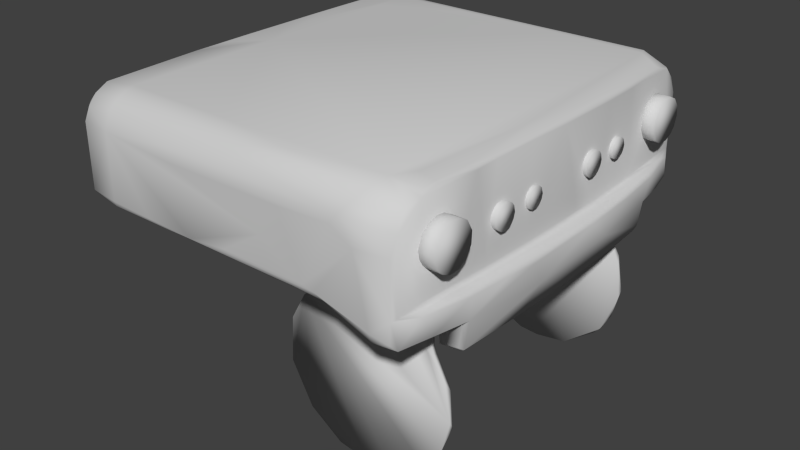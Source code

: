 # Source: head_tilt.blend  (saved by Blender 2.71.0; exported with 4.5.12 LTS)
import bpy
from mathutils import Matrix  # noqa: F401  (used for matrix-valued properties, if any)

bpy.ops.wm.read_factory_settings(use_empty=True)
scene = bpy.context.scene
scene.name = 'Scene'

# ---- collections
col_collection_1 = bpy.data.collections.new('Collection 1'); scene.collection.children.link(col_collection_1)

# ---- materials (node trees are filled in below, after node groups)
mat_head_tilt_material = bpy.data.materials.new('head_tilt_material')
mat_head_tilt_material.alpha_threshold = 0.0
mat_head_tilt_material.use_transparent_shadow = False
mat_head_tilt_material.diffuse_color = (0.64, 0.64, 0.64, 1.0)
mat_head_tilt_material.specular_color = (0.5, 0.5, 0.5)
mat_head_tilt_material.roughness = 0.5
mat_head_tilt_material.line_color = (0.0, 0.0, 0.0, 1.0)

# ---- material node trees

# ---- world
world_world = bpy.data.worlds.new('World'); scene.world = world_world
world_world.color = (0.05088, 0.05088, 0.05088)
world_world.use_sun_shadow = False
world_world.sun_shadow_jitter_overblur = 0.0
world_world.cycles.sampling_method = 'MANUAL'
world_world.cycles.sample_map_resolution = 256

# ---- meshes
me_head_tilt_mshape = bpy.data.meshes.new('head_tilt_MShape')
me_head_tilt_mshape.from_pydata([(-1.84, -0.1335, 1.476), (-1.839, -0.1587, 0.8774), (-1.839, 0.2816, 0.8689), (-1.838, 0.06026, 1.495), (-1.837, 0.02918, 0.86), (-1.837, 0.3823, 1.478), (-1.831, -0.4796, 1.495), (-1.831, -0.3098, 0.8495), (-1.83, -0.6592, 0.8764), (-1.827, -0.01633, 1.511), (-1.827, 0.6287, 1.496), (-1.826, -0.7662, 1.479), (-1.826, 0.1903, 0.8437), (-1.825, -0.2803, 1.511), (-1.822, 0.7948, 0.8552), (-1.821, 0.8774, 1.485), (-1.819, -0.8439, 0.8584), (-1.818, 0.3079, 1.518), (-1.814, 0.7161, 1.512), (-1.814, -0.8591, 1.507), (-1.813, 0.4712, 0.8351), (-1.812, -0.02934, 0.8324), (-1.812, -0.07461, 1.523), (-1.806, -1.148, 0.8745), (-1.804, -0.5355, 1.526), (-1.804, -0.7023, 0.8316), (-1.803, 0.5819, 1.523), (-1.797, -1.277, 1.497), (-1.795, 1.292, 1.501), (-1.793, 0.163, 0.8275), (-1.792, -0.3018, 1.528), (-1.792, 0.8811, 1.524), (-1.791, 1.385, 0.8615), (-1.791, 0.2838, 1.528), (-1.791, -0.355, 0.8274), (-1.789, -1.382, 1.433), (-1.788, 0.7818, 0.8276), (-1.787, -1.416, 0.8609), (-1.786, 1.427, 1.351), (-1.785, -1.431, 1.328), (-1.781, 0.709, 1.528), (-1.777, 1.443, 0.8818), (-1.774, 1.264, 1.525), (-1.766, -1.266, 1.528), (-1.764, -1.394, 0.8268), (-1.763, 1.406, 0.8272), (-1.761, 1.428, 1.412), (-1.761, -1.457, 0.8805), (-1.76, -1.457, 1.331), (-1.758, 1.457, 0.8832), (-1.758, -1.362, 1.484), (-1.756, 1.344, 1.496), (-1.756, -1.425, 0.8378), (-1.756, 1.218, 1.531), (-1.751, -1.426, 1.416), (-1.751, 1.459, 1.316), (-1.679, 0.3925, 1.537), (-1.546, 1.314, 1.534), (-1.543, 1.472, 1.351), (-1.542, -1.427, 1.448), (-1.538, -1.466, 0.8405), (-1.537, -1.479, 1.329), (-1.537, 1.478, 0.8747), (-1.536, 1.462, 0.8339), (-1.536, -1.479, 0.8753), (-1.536, 1.233, 1.55), (-1.536, -1.409, 0.8051), (-1.535, 1.439, 1.427), (-1.535, -1.31, 1.534), (-1.535, -0.6541, 0.805), (-1.535, -0.1055, 1.55), (-1.535, 0.8601, 0.805), (-1.535, 0.952, 1.55), (-1.535, 1.478, 1.29), (-1.535, 1.402, 1.475), (-1.535, -1.245, 1.55), (-1.534, -1.436, 0.8131), (-1.533, -1.369, 1.504), (-1.519, 1.43, 0.8074), (-1.439, -1.408, 0.8052), (-1.268, 1.478, 0.8847), (-1.226, -1.45, 0.8227), (-1.214, 1.398, 0.805), (-1.213, -1.478, 0.8641), (-1.208, -1.415, 0.8065), (-1.132, 1.455, 1.399), (-1.098, 1.474, 0.8583), (-1.094, 1.245, 1.549), (-1.089, -1.434, 0.8127), (-1.061, -1.341, 1.521), (-1.061, 1.477, 1.317), (-1.033, 1.321, 1.53), (-1.031, -1.467, 1.369), (-0.9909, -1.479, 1.29), (-0.9837, -1.399, 0.805), (-0.9672, 1.414, 0.8065), (-0.9277, 1.218, 1.55), (-0.8998, 1.476, 0.8691), (-0.895, 1.478, 0.8847), (-0.8699, -1.415, 0.8065), (-0.866, 1.441, 1.427), (-0.8591, -1.477, 0.8527), (-0.78, 1.398, 0.805), (-0.7771, 1.271, 1.545), (-0.7646, -1.257, 1.55), (-0.7646, 1.455, 0.8259), (-0.7463, 1.473, 1.343), (-0.653, 1.478, 1.29), (-0.6355, 1.466, 1.369), (-0.624, 1.297, 1.538), (-0.6157, -0.952, -0.1386), (-0.6157, 0.952, -0.1386), (-0.6122, 1.476, 0.8691), (-0.6012, -0.922, -0.1794), (-0.6012, 0.922, -0.1794), (-0.5992, -0.922, 0.1938), (-0.5992, 0.922, 0.1938), (-0.5971, -0.952, 0.1849), (-0.5971, 0.952, 0.1849), (-0.5912, -1.399, 0.805), (-0.5709, -1.479, 0.8847), (-0.5343, 1.398, 0.805), (-0.5223, 1.425, 0.8089), (-0.5148, -1.438, 0.8146), (-0.5113, 1.376, 1.498), (-0.5016, -1.478, 1.317), (-0.4893, -0.952, 0.3843), (-0.4893, 0.952, 0.3843), (-0.4864, -1.477, 0.8691), (-0.4847, -1.424, 1.453), (-0.4657, -1.364, 1.506), (-0.4608, -0.952, -0.4235), (-0.4608, 0.952, -0.4235), (-0.4174, -0.922, -0.4723), (-0.4174, 0.922, -0.4723), (-0.4058, 1.245, 1.549), (-0.3986, -0.952, 0.4749), (-0.3986, -0.922, 0.4749), (-0.3986, 0.922, 0.4749), (-0.3986, 0.952, 0.4749), (-0.389, -1.422, 0.8079), (-0.3785, 1.475, 0.8597), (-0.37, -0.952, 0.5362), (-0.37, -0.952, 0.5966), (-0.37, -0.952, 0.755), (-0.37, -0.952, 0.8812), (-0.37, -0.922, 0.5362), (-0.37, -0.922, 0.755), (-0.37, -0.922, 0.8812), (-0.37, 0.922, 0.5362), (-0.37, 0.922, 0.755), (-0.37, 0.922, 0.8812), (-0.37, 0.952, 0.5362), (-0.37, 0.952, 0.5966), (-0.37, 0.952, 0.755), (-0.37, 0.952, 0.8812), (-0.3343, 1.478, 0.8847), (-0.3268, 1.477, 1.317), (-0.3216, 1.297, 1.538), (-0.3129, 1.321, 1.529), (-0.3025, -0.922, 0.5134), (-0.3025, 0.922, 0.5134), (-0.2696, -0.952, 0.4703), (-0.2696, 0.952, 0.4703), (-0.2673, -1.479, 1.077), (-0.2647, -1.399, 0.805), (-0.2497, 1.414, 0.8065), (-0.2362, -1.444, 0.8181), (-0.2226, -0.952, -0.5866), (-0.2226, 0.952, -0.5866), (-0.2195, 1.218, 1.55), (-0.2119, -1.479, 0.8847), (-0.2002, 1.473, 1.343), (-0.1877, -1.31, 1.534), (-0.1809, 1.271, 1.545), (-0.1405, -0.922, -0.6077), (-0.1405, 0.922, -0.6077), (-0.1324, -1.479, 1.29), (-0.07321, -1.468, 0.8433), (0.0, -0.922, -0.62), (0.0, 0.922, -0.62), (0.0, -0.952, -0.62), (0.0, 0.952, -0.62), (0.001213, 1.462, 0.832), (0.002223, -0.922, 0.1458), (0.002223, 0.922, 0.1458), (0.01166, -0.952, 0.8812), (0.01166, 0.952, 0.8812), (0.01478, 1.478, 1.29), (0.01579, 1.398, 0.805), (0.03028, 0.6299, 0.805), (0.03223, -1.479, 0.884), (0.04406, -1.428, 0.805), (0.06344, 1.415, 0.803), (0.07042, 1.297, 1.538), (0.1082, -1.477, 0.8664), (0.1138, 1.245, 1.549), (0.1659, 1.401, 0.7883), (0.1721, -1.463, 0.8295), (0.1735, 1.475, 0.8739), (0.1793, 1.344, 1.517), (0.1832, -1.415, 0.7863), (0.1971, -0.3866, 0.7811), (0.2034, -0.952, -0.5925), (0.2034, 0.952, -0.5925), (0.2301, -0.922, -0.5879), (0.2301, 0.922, -0.5879), (0.2379, -1.479, 1.308), (0.2489, 1.477, 1.322), (0.2589, 1.459, 0.81), (0.281, -1.468, 1.368), (0.2871, 1.466, 1.369), (0.3192, 1.398, 0.7406), (0.3411, -1.438, 1.435), (0.3428, -1.434, 0.7477), (0.3484, 1.428, 1.446), (0.354, -1.388, 0.7236), (0.3555, -0.1279, 0.7229), (0.3767, -1.465, 1.207), (0.3923, 1.376, 1.497), (0.403, -1.356, 1.512), (0.4215, 1.313, 1.532), (0.4387, -1.256, 1.55), (0.4418, -0.8559, 0.6723), (0.4418, -0.2988, 0.6723), (0.4418, 0.3521, 0.6723), (0.4418, 0.8696, 0.6723), (0.444, -0.952, -0.4401), (0.444, 0.952, -0.4401), (0.4472, 1.264, 1.546), (0.4479, -0.952, 0.3958), (0.4479, 0.952, 0.3958), (0.4619, 1.427, 0.6877), (0.4635, -0.9363, 0.6623), (0.4635, -0.5877, 0.6623), (0.4635, -0.02865, 0.6623), (0.4653, 1.204, 1.55), (0.466, 1.395, 0.6605), (0.4684, 0.5385, 0.6606), (0.4693, -1.386, 0.6597), (0.4696, -1.435, 0.6834), (0.4721, 1.091, 0.6594), (0.4734, -1.456, 0.7472), (0.482, -0.952, 0.4173), (0.482, -0.952, 0.755), (0.482, -0.952, 0.8812), (0.482, -0.922, 0.4173), (0.482, -0.922, 0.755), (0.482, -0.922, 0.8812), (0.482, 0.922, 0.4173), (0.482, 0.922, 0.755), (0.482, 0.922, 0.8812), (0.482, 0.952, 0.4173), (0.482, 0.952, 0.755), (0.482, 0.952, 0.8812), (0.495, 1.452, 0.7163), (0.4978, -0.952, 0.3696), (0.4978, -0.922, 0.3696), (0.4978, 0.922, 0.3696), (0.4978, 0.952, 0.3696), (0.5007, -0.9875, 0.6589), (0.5084, -0.922, -0.3649), (0.5084, 0.922, -0.3649), (0.511, -1.108, 1.544), (0.5278, -0.6813, 1.159), (0.5278, -0.6772, 1.125), (0.5278, -0.6726, 1.189), (0.5278, -0.6516, 1.085), (0.5278, -0.6451, 1.222), (0.5278, -0.6055, 1.235), (0.5278, -0.602, 1.067), (0.5278, -0.5754, 1.232), (0.5278, -0.5732, 1.071), (0.5278, -0.5457, 1.218), (0.5278, -0.5457, 1.085), (0.5278, -0.5233, 1.191), (0.5278, -0.5208, 1.115), (0.5278, -0.5136, 1.159), (0.5278, 0.217, 1.159), (0.5278, 0.221, 1.125), (0.5278, 0.2256, 1.189), (0.5278, 0.2466, 1.085), (0.5278, 0.2532, 1.222), (0.5278, 0.2928, 1.235), (0.5278, 0.2962, 1.067), (0.5278, 0.3228, 1.232), (0.5278, 0.3251, 1.071), (0.5278, 0.3525, 1.218), (0.5278, 0.3525, 1.085), (0.5278, 0.3749, 1.191), (0.5278, 0.3775, 1.115), (0.5278, 0.3846, 1.159), (0.5389, -0.961, 0.6587), (0.539, 0.9618, 0.6585), (0.539, -0.9519, 0.4662), (0.539, -0.9724, 0.6556), (0.539, 0.9251, 0.4551), (0.539, -0.6639, 0.455), (0.539, 0.958, 0.4951), (0.5438, -0.3691, 1.129), (0.5438, -0.3643, 1.185), (0.5438, -0.3565, 1.106), (0.5438, -0.3444, 1.208), (0.5438, -0.3334, 1.088), (0.5438, -0.322, 1.22), (0.5438, -0.3083, 1.08), (0.5438, -0.2927, 1.222), (0.5438, -0.2809, 1.083), (0.5438, -0.2677, 1.214), (0.5438, -0.2464, 1.197), (0.5438, -0.2338, 1.174), (0.5438, -0.2304, 1.14), (0.5438, 0.5292, 1.129), (0.5438, 0.5339, 1.185), (0.5438, 0.5417, 1.106), (0.5438, 0.5538, 1.208), (0.5438, 0.5648, 1.088), (0.5438, 0.5762, 1.22), (0.5438, 0.59, 1.08), (0.5438, 0.6055, 1.222), (0.5438, 0.6174, 1.083), (0.5438, 0.6305, 1.214), (0.5438, 0.6518, 1.197), (0.5438, 0.6644, 1.174), (0.5438, 0.6678, 1.14), (0.5438, -0.3725, 1.158), (0.5438, -0.2506, 1.1), (0.5438, 0.5257, 1.158), (0.5438, 0.6476, 1.1), (0.5662, -0.952, -0.2573), (0.5662, 0.952, -0.2573), (0.5677, -0.2088, 1.543), (0.581, -0.952, 0.2246), (0.581, 0.952, 0.2246), (0.5905, 1.432, 1.255), (0.5933, 1.442, 1.163), (0.5998, -1.44, 0.7182), (0.5998, -0.922, 0.1656), (0.5998, 0.922, 0.1656), (0.601, -1.325, 1.439), (0.6017, 1.382, 1.371), (0.6021, -1.438, 1.212), (0.604, -1.439, 0.8566), (0.6048, 1.437, 0.8498), (0.6055, -1.184, 1.507), (0.608, -1.1, 1.515), (0.609, 1.277, 1.469), (0.6094, 1.435, 0.7097), (0.6103, -1.252, 1.193), (0.6103, 1.252, 1.193), (0.6103, -1.168, 1.056), (0.6103, 1.168, 1.056), (0.6104, -1.116, 1.041), (0.6104, 1.116, 1.041), (0.6104, -1.115, 1.341), (0.6104, 1.115, 1.341), (0.6104, -1.216, 1.095), (0.6104, 1.216, 1.095), (0.6104, -1.06, 1.336), (0.6104, -1.058, 1.046), (0.6104, -0.9955, 1.301), (0.6104, -0.9944, 1.082), (0.6104, -0.956, 1.147), (0.6104, -0.9525, 1.226), (0.6104, 0.9525, 1.226), (0.6104, 0.956, 1.147), (0.6104, 0.9944, 1.082), (0.6104, 0.9955, 1.301), (0.6104, 1.058, 1.046), (0.6104, 1.06, 1.336), (0.6104, -1.168, 1.325), (0.6104, 1.168, 1.325), (0.6104, -1.227, 1.275), (0.6104, 1.227, 1.275), (0.6104, -1.243, 1.143), (0.6104, 1.243, 1.143), (0.6111, -1.378, 0.6619), (0.6125, 1.416, 1.259), (0.6137, 1.384, 0.6636), (0.614, -1.395, 1.34), (0.6145, 1.402, 0.8669), (0.6153, -1.404, 0.8636), (0.6196, -0.8629, 1.516), (0.6213, -0.922, -0.08053), (0.6213, 0.922, -0.08053), (0.623, -1.101, 1.506), (0.6236, 1.126, 1.507), (0.6236, -0.9488, 1.512), (0.6245, -0.952, -0.0305), (0.6245, 0.952, -0.0305), (0.6253, -1.407, 0.6801), (0.6253, 1.261, 1.466), (0.6261, -1.249, 0.8832), (0.627, -1.233, 1.479), (0.6297, 1.197, 0.8836), (0.631, 0.3013, 1.523), (0.6367, -1.12, 0.8796), (0.6374, -0.8423, 1.507), (0.6386, 1.371, 0.6845), (0.6393, -0.5998, 1.512), (0.6396, -0.9337, 1.499), (0.6423, -1.265, 0.8619), (0.6423, -0.9829, 0.8897), (0.6441, 1.112, 0.8676), (0.6459, 0.9098, 1.486), (0.6484, -0.2209, 1.513), (0.6485, -0.4507, 1.51), (0.6513, -0.8052, 1.485), (0.6515, 0.8129, 0.8746), (0.6516, 0.6331, 1.504), (0.6527, -0.8245, 0.8743), (0.6527, 0.7675, 1.48), (0.6554, -0.7064, 0.8857), (0.6556, 1.322, 0.8389), (0.656, -0.9163, 0.8639), (0.6573, -1.097, 0.8593), (0.6576, 0.107, 1.507), (0.6576, -0.6367, 1.493), (0.658, -0.04174, 1.507), (0.6613, 1.227, 0.8568), (0.6619, 0.5105, 1.481), (0.6636, 0.2856, 1.498), (0.6655, -0.3603, 0.8824), (0.6656, -0.3153, 1.495), (0.6658, 0.3694, 0.8749), (0.6661, -0.4565, 0.8702), (0.6682, 0.182, 0.8816), (0.6682, -0.9273, 0.4591), (0.6691, -0.06898, 0.8812), (0.6694, -0.5994, 0.8597), (0.6695, -0.9553, 0.4935), (0.6704, -0.001084, 1.488), (0.6707, -0.1699, 0.8687), (0.6714, -1.269, 0.8372), (0.6715, 0.00285, 0.8685), (0.6723, 0.6494, 0.8553), (0.6731, 0.9515, 0.4839), (0.676, -0.7332, 0.8535), (0.6776, -0.2504, 0.8572), (0.679, 0.07366, 0.8567), (0.6791, 0.4046, 0.8536), (0.6797, 0.9171, 0.4597), (0.682, -1.194, 0.6873), (0.6851, 1.165, 0.678), (0.6859, -0.3738, 1.144), (0.6859, -0.3609, 1.191), (0.6859, -0.3508, 1.099), (0.6859, -0.3269, 1.219), (0.6859, -0.3152, 1.081), (0.6859, -0.2966, 1.222), (0.6859, -0.2809, 1.083), (0.6859, -0.2695, 1.215), (0.6859, -0.2546, 1.098), (0.6859, -0.2431, 1.193), (0.6859, -0.2378, 1.119), (0.6859, -0.2295, 1.152), (0.6859, 0.5244, 1.144), (0.6859, 0.5373, 1.191), (0.6859, 0.5474, 1.099), (0.6859, 0.5714, 1.219), (0.6859, 0.5831, 1.081), (0.6859, 0.6016, 1.222), (0.6859, 0.6174, 1.083), (0.6859, 0.6287, 1.215), (0.6859, 0.6437, 1.098), (0.6859, 0.6551, 1.193), (0.6859, 0.6605, 1.119), (0.6859, 0.6688, 1.152), (0.6896, 0.2105, 0.8492), (0.6908, -0.07495, 0.8489), (0.6916, -0.9311, 0.4774), (0.6931, 0.9357, 0.4942), (0.6935, 0.9625, 0.6614), (0.6941, -0.9553, 0.6418), (0.6941, -0.3392, 0.8493), (0.6954, -0.6809, 1.141), (0.6954, -0.678, 1.176), (0.6954, -0.6692, 1.106), (0.6954, -0.6638, 1.203), (0.6954, -0.6324, 1.229), (0.6954, -0.6311, 1.073), (0.6954, -0.5894, 1.067), (0.6954, -0.5812, 1.235), (0.6954, -0.5478, 1.082), (0.6954, -0.5421, 1.215), (0.6954, -0.5233, 1.191), (0.6954, -0.5223, 1.114), (0.6954, -0.5126, 1.149), (0.6954, 0.2173, 1.141), (0.6954, 0.2202, 1.176), (0.6954, 0.2291, 1.106), (0.6954, 0.2344, 1.203), (0.6954, 0.2659, 1.229), (0.6954, 0.2671, 1.073), (0.6954, 0.3088, 1.067), (0.6954, 0.317, 1.235), (0.6954, 0.3504, 1.082), (0.6954, 0.3561, 1.215), (0.6954, 0.3749, 1.191), (0.6954, 0.3759, 1.114), (0.6954, 0.3857, 1.149), (0.6976, -0.9731, 0.6634), (0.6999, 0.6178, 0.4608), (0.7038, -0.4231, 0.4634), (0.7059, 0.9867, 0.8507), (0.7061, -0.9879, 0.8515), (0.7087, 0.08744, 0.4609), (0.7125, 0.4574, 0.848), (0.7149, 0.9406, 0.6738), (0.7177, -0.9299, 0.6702), (0.7211, 1.009, 0.8252), (0.7311, -0.9222, 0.8261), (0.7335, -1.191, 1.071), (0.7335, 1.191, 1.071), (0.7335, -1.131, 1.043), (0.7335, 1.131, 1.043), (0.7335, -1.195, 1.308), (0.7335, 1.195, 1.308), (0.7335, -1.13, 1.339), (0.7335, 1.13, 1.339), (0.7335, -1.241, 1.247), (0.7335, 1.241, 1.247), (0.7335, -1.227, 1.108), (0.7335, 1.227, 1.108), (0.7335, -1.06, 1.336), (0.7335, -1.058, 1.046), (0.7335, -0.9955, 1.301), (0.7335, -0.9944, 1.082), (0.7335, -0.956, 1.147), (0.7335, -0.9525, 1.226), (0.7335, 0.9525, 1.226), (0.7335, 0.956, 1.147), (0.7335, 0.9944, 1.082), (0.7335, 0.9955, 1.301), (0.7335, 1.058, 1.046), (0.7335, 1.06, 1.336), (0.7335, -1.25, 1.177), (0.7335, 1.25, 1.177), (0.7427, 0.6162, 0.8426), (0.7427, 0.1022, 0.844), (0.7455, 0.4333, 0.6434), (0.7462, -0.2665, 0.6284), (0.7483, 0.3174, 0.8435), (0.7553, 0.6324, 0.8199), (0.756, -0.6215, 0.8268), (0.7644, -0.09546, 0.8361), (0.7671, -0.3904, 0.8081), (0.7735, 0.2093, 0.8192)], [], [(366, 531, 365), (364, 530, 533), (365, 531, 530), (535, 355, 369), (367, 533, 535), (368, 532, 366), (353, 515, 534), (534, 532, 368), (366, 532, 531), (365, 530, 364), (533, 367, 364), (367, 535, 369), (535, 519, 355), (353, 534, 368), (523, 534, 515), (523, 537, 521), (530, 531, 523), (523, 532, 534), (531, 532, 523), (521, 519, 533), (521, 533, 523), (521, 517, 519), (523, 533, 530), (533, 519, 535), (515, 513, 523), (364, 349, 357), (364, 351, 353), (353, 368, 364), (368, 366, 364), (355, 371, 364), (373, 349, 364), (364, 371, 373), (365, 364, 366), (367, 369, 364), (364, 369, 355), (357, 351, 364), (349, 375, 357), (373, 521, 349), (351, 513, 515), (537, 375, 349), (513, 357, 523), (355, 519, 371), (371, 517, 373), (375, 523, 357), (357, 513, 351), (351, 515, 353), (523, 375, 537), (537, 349, 521), (521, 373, 517), (517, 371, 519), (254, 187, 251), (187, 155, 151), (333, 338, 389), (262, 206, 228), (182, 180, 176), (111, 114, 116), (251, 185, 250), (169, 134, 132), (258, 249, 185), (116, 114, 185), (138, 127, 116), (182, 176, 169), (389, 384, 330), (132, 111, 127), (134, 185, 114), (333, 258, 338), (333, 231, 259), (180, 206, 176), (252, 258, 259), (389, 231, 333), (187, 153, 154), (185, 150, 161), (152, 163, 139), (149, 150, 153), (262, 330, 384), (262, 228, 330), (118, 116, 127), (152, 139, 138), (152, 153, 163), (185, 338, 258), (262, 338, 185), (187, 151, 251), (132, 114, 111), (338, 262, 384), (185, 134, 176), (127, 138, 139), (228, 127, 330), (127, 163, 389), (204, 206, 182), (138, 161, 149), (389, 163, 153), (187, 253, 252), (153, 187, 389), (251, 151, 150), (185, 251, 150), (187, 252, 231), (187, 231, 389), (259, 258, 333), (134, 114, 132), (169, 132, 182), (139, 163, 127), (249, 258, 252), (161, 138, 185), (206, 180, 182), (253, 249, 252), (253, 250, 249), (149, 153, 152), (153, 150, 154), (138, 149, 152), (389, 338, 384), (111, 116, 118), (150, 151, 155), (154, 150, 155), (251, 250, 253), (254, 251, 253), (127, 228, 204), (118, 127, 111), (176, 134, 169), (228, 206, 204), (127, 389, 330), (206, 262, 185), (149, 161, 150), (253, 187, 254), (259, 231, 252), (185, 249, 250), (176, 206, 185), (182, 127, 204), (182, 132, 127), (138, 116, 185), (154, 155, 187), (326, 311, 454), (309, 453, 310), (311, 455, 454), (452, 450, 307), (326, 452, 307), (454, 452, 326), (310, 455, 311), (451, 453, 309), (306, 449, 451), (307, 448, 305), (310, 453, 455), (308, 451, 309), (450, 448, 307), (308, 306, 451), (301, 446, 299), (300, 325, 445), (306, 304, 449), (302, 447, 304), (445, 325, 444), (446, 444, 299), (303, 446, 301), (305, 448, 303), (303, 448, 446), (302, 445, 447), (299, 444, 325), (445, 302, 300), (304, 447, 449), (301, 306, 308), (307, 301, 326), (309, 301, 308), (310, 301, 309), (311, 301, 310), (326, 301, 311), (305, 301, 307), (301, 304, 306), (300, 301, 325), (300, 304, 301), (303, 301, 305), (325, 301, 299), (302, 304, 300), (448, 451, 444), (444, 451, 447), (445, 444, 447), (447, 451, 449), (446, 448, 444), (453, 448, 455), (453, 451, 448), (454, 448, 452), (452, 448, 450), (455, 448, 454), (290, 496, 288), (290, 500, 499), (288, 496, 286), (291, 500, 290), (495, 287, 285), (287, 497, 289), (498, 291, 289), (289, 497, 498), (291, 498, 500), (286, 494, 284), (290, 499, 496), (283, 495, 285), (287, 495, 497), (496, 494, 286), (282, 492, 283), (491, 282, 280), (280, 278, 489), (279, 281, 490), (281, 284, 493), (279, 488, 278), (493, 490, 281), (282, 491, 492), (278, 488, 489), (489, 491, 280), (494, 493, 284), (279, 490, 488), (283, 492, 495), (289, 288, 282), (286, 281, 288), (289, 282, 285), (285, 282, 283), (287, 289, 285), (290, 288, 289), (290, 289, 291), (284, 281, 286), (288, 281, 282), (280, 282, 278), (279, 282, 281), (278, 282, 279), (489, 490, 492), (489, 492, 491), (488, 490, 489), (494, 490, 493), (498, 490, 500), (499, 490, 496), (492, 490, 497), (496, 490, 494), (500, 490, 499), (497, 490, 498), (495, 492, 497), (328, 324, 466), (322, 465, 323), (324, 467, 466), (464, 462, 320), (328, 464, 320), (466, 464, 328), (323, 467, 324), (463, 465, 322), (319, 461, 463), (320, 460, 318), (323, 465, 467), (321, 463, 322), (462, 460, 320), (321, 319, 463), (314, 458, 312), (313, 327, 457), (319, 317, 461), (315, 459, 317), (457, 327, 456), (458, 456, 312), (316, 458, 314), (318, 460, 316), (316, 460, 458), (315, 457, 459), (312, 456, 327), (457, 315, 313), (317, 459, 461), (314, 319, 321), (320, 314, 328), (322, 314, 321), (323, 314, 322), (324, 314, 323), (328, 314, 324), (318, 314, 320), (314, 317, 319), (313, 314, 327), (313, 317, 314), (316, 314, 318), (327, 314, 312), (315, 317, 313), (460, 463, 456), (456, 463, 459), (457, 456, 459), (459, 463, 461), (458, 460, 456), (465, 460, 467), (465, 463, 460), (466, 460, 464), (464, 460, 462), (467, 460, 466), (276, 483, 274), (276, 487, 486), (274, 483, 272), (277, 487, 276), (482, 273, 271), (273, 484, 275), (485, 277, 275), (275, 484, 485), (277, 485, 487), (272, 481, 270), (276, 486, 483), (269, 482, 271), (273, 482, 484), (483, 481, 272), (268, 479, 269), (478, 268, 266), (266, 264, 476), (265, 267, 477), (267, 270, 480), (265, 475, 264), (480, 477, 267), (268, 478, 479), (264, 475, 476), (476, 478, 266), (481, 480, 270), (265, 477, 475), (269, 479, 482), (275, 274, 268), (272, 267, 274), (275, 268, 271), (271, 268, 269), (273, 275, 271), (276, 274, 275), (276, 275, 277), (270, 267, 272), (274, 267, 268), (266, 268, 264), (265, 268, 267), (264, 268, 265), (476, 477, 479), (476, 479, 478), (475, 477, 476), (481, 477, 480), (485, 477, 487), (486, 477, 483), (479, 477, 484), (483, 477, 481), (487, 477, 486), (484, 477, 485), (482, 479, 484), (362, 528, 361), (526, 529, 363), (529, 528, 362), (358, 354, 524), (524, 526, 360), (361, 527, 359), (525, 514, 352), (359, 527, 525), (528, 527, 361), (363, 529, 362), (363, 360, 526), (358, 524, 360), (354, 518, 524), (359, 525, 352), (514, 525, 522), (520, 536, 522), (522, 528, 529), (525, 527, 522), (522, 527, 528), (526, 518, 520), (522, 526, 520), (518, 516, 520), (529, 526, 522), (524, 518, 526), (522, 512, 514), (356, 348, 363), (352, 350, 363), (363, 359, 352), (363, 361, 359), (363, 370, 354), (363, 348, 372), (372, 370, 363), (361, 363, 362), (363, 358, 360), (354, 358, 363), (363, 350, 356), (356, 374, 348), (348, 520, 372), (514, 512, 350), (348, 374, 536), (522, 356, 512), (370, 518, 354), (372, 516, 370), (356, 522, 374), (350, 512, 356), (352, 514, 350), (536, 374, 522), (520, 348, 536), (516, 372, 520), (518, 370, 516), (392, 393, 379), (392, 402, 393), (402, 407, 393), (412, 423, 417), (407, 402, 412), (417, 407, 412), (428, 431, 422), (431, 423, 422), (412, 422, 423), (379, 381, 392), (427, 430, 294), (441, 296, 436), (296, 298, 436), (471, 441, 436), (293, 436, 298), (472, 436, 293), (430, 292, 294), (430, 473, 292), (427, 470, 430), (296, 506, 297), (296, 441, 502), (427, 294, 297), (502, 506, 296), (297, 506, 503), (297, 503, 427), (508, 471, 472), (472, 471, 436), (472, 378, 443), (378, 398, 443), (472, 443, 508), (347, 398, 378), (441, 471, 502), (55, 73, 49), (73, 62, 49), (343, 380, 413), (510, 413, 419), (419, 504, 510), (538, 543, 510), (547, 539, 545), (510, 504, 538), (538, 542, 547), (538, 547, 543), (547, 542, 539), (507, 542, 538), (507, 538, 504), (539, 542, 507), (255, 335, 343), (347, 255, 343), (335, 255, 208), (255, 199, 208), (335, 208, 334), (297, 294, 292), (293, 296, 292), (292, 296, 297), (293, 298, 296), (295, 260, 292), (232, 347, 378), (232, 378, 237), (255, 347, 232), (292, 501, 295), (292, 473, 501), (501, 260, 295), (509, 442, 501), (501, 390, 376), (501, 442, 390), (473, 509, 501), (430, 470, 473), (473, 470, 509), (503, 470, 427), (540, 543, 547), (541, 540, 547), (510, 543, 508), (543, 540, 508), (510, 508, 443), (540, 471, 508), (443, 398, 413), (443, 413, 510), (347, 413, 398), (343, 413, 347), (540, 541, 506), (502, 540, 506), (471, 540, 502), (546, 545, 544), (545, 505, 544), (505, 511, 544), (511, 505, 433), (505, 545, 474), (545, 546, 547), (474, 545, 539), (401, 381, 433), (433, 381, 342), (505, 401, 433), (209, 193, 183), (197, 193, 212), (193, 209, 212), (209, 232, 212), (237, 212, 232), (255, 232, 209), (209, 199, 255), (209, 183, 199), (226, 241, 238), (238, 235, 225), (293, 292, 235), (292, 234, 235), (234, 233, 223), (234, 292, 260), (223, 224, 234), (216, 233, 239), (260, 239, 233), (234, 260, 233), (234, 224, 235), (293, 235, 238), (216, 223, 233), (224, 225, 235), (225, 226, 238), (226, 237, 241), (63, 78, 45), (62, 63, 49), (45, 49, 63), (45, 32, 41), (49, 45, 41), (32, 45, 14), (45, 36, 14), (2, 20, 12), (12, 4, 2), (4, 12, 7), (14, 36, 20), (14, 20, 2), (12, 21, 7), (20, 21, 12), (20, 29, 21), (7, 8, 1), (25, 16, 7), (16, 8, 7), (37, 23, 16), (16, 44, 37), (16, 25, 44), (21, 34, 25), (21, 25, 7), (7, 1, 4), (16, 23, 8), (4, 1, 2), (36, 29, 20), (21, 29, 34), (28, 42, 51), (51, 46, 28), (46, 38, 28), (46, 55, 38), (55, 41, 38), (55, 49, 41), (41, 32, 38), (19, 11, 27), (19, 24, 6), (0, 6, 3), (6, 13, 3), (6, 24, 13), (13, 24, 22), (27, 43, 19), (19, 43, 24), (24, 30, 22), (3, 13, 9), (3, 5, 0), (9, 17, 3), (18, 15, 10), (10, 5, 3), (3, 17, 10), (17, 26, 18), (17, 18, 10), (28, 15, 18), (18, 31, 28), (13, 22, 9), (9, 22, 17), (17, 33, 26), (26, 40, 31), (26, 31, 18), (31, 42, 28), (22, 33, 17), (31, 53, 42), (10, 15, 5), (6, 0, 11), (11, 19, 6), (30, 33, 22), (26, 33, 40), (40, 53, 31), (73, 55, 58), (51, 74, 46), (74, 67, 46), (55, 46, 58), (74, 51, 57), (67, 58, 46), (65, 57, 42), (51, 42, 57), (42, 53, 65), (73, 107, 156), (156, 107, 188), (80, 62, 73), (188, 208, 156), (199, 156, 208), (156, 98, 73), (73, 98, 80), (211, 334, 208), (215, 219, 340), (215, 340, 334), (221, 346, 219), (340, 219, 346), (229, 346, 221), (346, 229, 386), (334, 211, 215), (381, 401, 392), (392, 396, 402), (505, 415, 401), (401, 396, 392), (440, 408, 424), (440, 435, 408), (435, 419, 408), (434, 432, 438), (424, 434, 439), (438, 439, 434), (428, 432, 434), (429, 438, 425), (412, 410, 425), (410, 429, 425), (402, 410, 412), (414, 429, 410), (402, 396, 410), (396, 414, 410), (439, 468, 440), (425, 438, 432), (437, 474, 429), (415, 437, 414), (414, 437, 429), (396, 401, 414), (435, 440, 504), (507, 440, 468), (474, 469, 438), (439, 469, 468), (507, 468, 539), (438, 469, 439), (429, 474, 438), (505, 474, 437), (505, 437, 415), (414, 401, 415), (424, 439, 440), (422, 425, 432), (468, 469, 539), (504, 440, 507), (426, 428, 434), (422, 432, 428), (412, 425, 422), (539, 469, 474), (504, 419, 435), (394, 408, 403), (426, 434, 424), (403, 419, 380), (408, 419, 403), (403, 380, 394), (413, 380, 419), (343, 377, 380), (377, 343, 335), (334, 377, 335), (340, 391, 377), (346, 386, 391), (346, 391, 340), (340, 377, 334), (421, 395, 416), (421, 409, 395), (420, 411, 409), (431, 420, 421), (404, 386, 409), (391, 386, 404), (416, 395, 418), (418, 431, 416), (431, 421, 416), (420, 409, 421), (411, 404, 409), (397, 387, 385), (406, 399, 417), (417, 399, 382), (417, 382, 397), (418, 405, 423), (418, 395, 405), (423, 431, 418), (407, 400, 393), (405, 406, 423), (397, 382, 387), (387, 345, 385), (385, 393, 400), (385, 400, 397), (397, 400, 417), (406, 417, 423), (417, 400, 407), (345, 344, 385), (344, 393, 385), (237, 378, 241), (241, 472, 293), (260, 376, 239), (472, 241, 378), (376, 260, 501), (238, 241, 293), (547, 546, 541), (546, 544, 509), (509, 544, 511), (546, 509, 541), (509, 470, 541), (509, 511, 442), (433, 442, 511), (390, 442, 433), (503, 541, 470), (342, 390, 433), (506, 541, 503), (80, 86, 62), (98, 112, 97), (105, 78, 86), (98, 97, 86), (86, 63, 62), (86, 78, 63), (97, 105, 86), (112, 141, 105), (156, 141, 112), (183, 141, 156), (122, 95, 105), (112, 105, 97), (183, 105, 141), (95, 78, 105), (95, 82, 78), (102, 82, 95), (183, 122, 105), (122, 183, 166), (193, 166, 183), (122, 102, 95), (189, 121, 166), (166, 121, 122), (193, 189, 166), (122, 121, 102), (98, 86, 80), (156, 112, 98), (199, 183, 156), (192, 202, 201), (190, 202, 192), (193, 202, 190), (190, 189, 193), (197, 202, 193), (202, 216, 201), (217, 216, 202), (212, 217, 202), (197, 212, 202), (217, 212, 226), (217, 226, 225), (237, 226, 212), (224, 217, 225), (223, 217, 224), (216, 217, 223), (66, 44, 25), (34, 66, 25), (66, 34, 29), (71, 29, 36), (71, 69, 29), (29, 69, 66), (45, 71, 36), (78, 71, 45), (52, 37, 44), (37, 52, 47), (32, 14, 15), (2, 0, 5), (1, 8, 0), (23, 37, 35), (23, 35, 27), (23, 11, 8), (37, 39, 35), (28, 38, 32), (2, 5, 15), (2, 1, 0), (8, 11, 0), (11, 23, 27), (2, 15, 14), (28, 32, 15), (50, 27, 35), (35, 39, 48), (54, 50, 35), (48, 54, 35), (50, 43, 27), (56, 40, 33), (56, 65, 53), (40, 56, 53), (56, 72, 65), (33, 70, 56), (30, 24, 70), (43, 75, 24), (56, 70, 72), (24, 75, 70), (30, 70, 33), (58, 67, 85), (90, 58, 106), (73, 58, 90), (67, 74, 100), (74, 124, 100), (67, 100, 85), (90, 106, 157), (85, 108, 106), (106, 58, 85), (90, 157, 107), (108, 85, 100), (124, 215, 100), (57, 91, 124), (57, 65, 87), (87, 65, 96), (57, 103, 91), (57, 87, 103), (91, 159, 124), (91, 109, 159), (103, 87, 135), (109, 91, 103), (87, 96, 135), (108, 172, 106), (106, 172, 157), (172, 108, 211), (108, 100, 211), (107, 157, 188), (215, 124, 219), (100, 215, 211), (157, 208, 188), (172, 208, 157), (211, 208, 172), (159, 158, 194), (124, 200, 219), (124, 159, 200), (103, 174, 109), (109, 158, 159), (174, 158, 109), (103, 135, 174), (158, 174, 194), (135, 170, 196), (174, 135, 196), (159, 221, 200), (200, 221, 219), (196, 229, 174), (159, 194, 221), (174, 229, 194), (229, 221, 194), (196, 236, 229), (196, 170, 236), (73, 90, 107), (57, 124, 74), (96, 170, 135), (229, 236, 386), (331, 395, 236), (386, 236, 395), (409, 386, 395), (331, 236, 222), (222, 263, 331), (382, 331, 263), (399, 331, 382), (263, 345, 382), (387, 382, 345), (406, 331, 399), (405, 331, 406), (395, 331, 405), (222, 344, 263), (263, 344, 345), (426, 424, 431), (408, 420, 424), (426, 431, 428), (408, 394, 391), (391, 380, 377), (420, 431, 424), (408, 411, 420), (408, 404, 411), (380, 391, 394), (404, 408, 391), (379, 393, 339), (376, 390, 240), (336, 240, 390), (242, 240, 336), (239, 376, 240), (336, 390, 342), (381, 341, 342), (82, 71, 78), (71, 82, 102), (71, 192, 69), (71, 102, 121), (121, 189, 71), (189, 190, 71), (190, 192, 71), (69, 79, 66), (94, 79, 69), (69, 119, 94), (192, 165, 69), (165, 119, 69), (214, 201, 216), (214, 198, 201), (240, 242, 198), (240, 198, 214), (198, 242, 195), (198, 192, 201), (214, 216, 240), (240, 216, 239), (52, 60, 47), (47, 60, 64), (52, 76, 60), (66, 76, 52), (44, 66, 52), (47, 48, 39), (47, 39, 37), (50, 68, 43), (54, 59, 50), (48, 61, 54), (68, 75, 43), (50, 77, 68), (59, 77, 50), (59, 54, 61), (104, 70, 75), (104, 222, 70), (70, 170, 72), (72, 96, 65), (222, 170, 70), (72, 170, 96), (236, 170, 222), (210, 379, 213), (213, 339, 220), (379, 339, 213), (341, 379, 210), (339, 222, 220), (339, 393, 222), (222, 393, 344), (379, 341, 381), (207, 191, 218), (341, 218, 342), (191, 195, 218), (342, 218, 242), (195, 242, 218), (342, 242, 336), (84, 99, 88), (88, 76, 84), (94, 99, 84), (119, 99, 94), (123, 88, 99), (119, 140, 99), (84, 76, 79), (88, 81, 76), (60, 76, 81), (101, 60, 81), (123, 101, 88), (88, 101, 81), (165, 140, 119), (165, 192, 140), (140, 123, 99), (192, 167, 140), (140, 167, 123), (83, 64, 60), (101, 83, 60), (178, 101, 167), (195, 128, 178), (167, 101, 123), (192, 178, 167), (128, 120, 101), (195, 171, 128), (195, 191, 171), (198, 178, 192), (171, 120, 128), (79, 76, 66), (94, 84, 79), (178, 128, 101), (198, 195, 178), (47, 61, 48), (47, 64, 61), (68, 77, 89), (75, 68, 104), (68, 89, 104), (104, 89, 173), (89, 130, 173), (89, 77, 130), (59, 129, 77), (59, 61, 92), (59, 92, 129), (92, 210, 129), (61, 125, 92), (130, 220, 173), (77, 129, 130), (220, 222, 173), (173, 222, 104), (129, 220, 130), (129, 213, 220), (210, 213, 129), (92, 125, 210), (61, 93, 125), (125, 207, 210), (125, 93, 177), (125, 177, 207), (207, 218, 210), (218, 341, 210), (164, 61, 101), (171, 164, 120), (191, 164, 171), (177, 191, 207), (177, 164, 191), (177, 93, 164), (164, 93, 61), (61, 64, 83), (101, 61, 83), (120, 164, 101), (248, 186, 245), (148, 145, 186), (388, 337, 332), (227, 205, 261), (175, 179, 181), (115, 113, 110), (247, 184, 248), (131, 133, 168), (184, 246, 257), (184, 113, 115), (115, 126, 137), (168, 175, 181), (329, 383, 388), (126, 110, 131), (113, 184, 133), (337, 257, 332), (256, 230, 332), (175, 205, 179), (256, 257, 243), (332, 230, 388), (144, 143, 186), (160, 147, 184), (136, 162, 142), (143, 147, 146), (383, 329, 261), (329, 227, 261), (126, 115, 117), (137, 136, 142), (162, 143, 142), (257, 337, 184), (184, 337, 261), (248, 148, 186), (110, 113, 131), (383, 261, 337), (175, 133, 184), (136, 137, 126), (329, 126, 227), (388, 162, 126), (181, 205, 203), (146, 160, 137), (143, 162, 388), (243, 244, 186), (388, 186, 143), (147, 148, 248), (147, 248, 184), (230, 243, 186), (388, 230, 186), (332, 257, 256), (131, 113, 133), (181, 131, 168), (126, 162, 136), (243, 257, 246), (184, 137, 160), (181, 179, 205), (243, 246, 244), (246, 247, 244), (142, 143, 146), (144, 147, 143), (142, 146, 137), (383, 337, 388), (117, 115, 110), (145, 148, 147), (145, 147, 144), (244, 247, 248), (244, 248, 245), (203, 227, 126), (110, 126, 117), (168, 133, 175), (203, 205, 227), (329, 388, 126), (184, 261, 205), (147, 160, 146), (245, 186, 244), (243, 230, 256), (247, 246, 184), (184, 205, 175), (203, 126, 181), (126, 131, 181), (184, 115, 137), (186, 145, 144)])
me_head_tilt_mshape.polygons.foreach_set('use_smooth', [True] * 1060)
_uv = me_head_tilt_mshape.uv_layers.new(name='head_tilt_uv_map')
_uv.uv.foreach_set('vector', [0.9291, 0.8788, 0.9464, 0.8698, 0.9291, 0.8698, 0.9291, 0.8586, 0.9464, 0.8586, 0.9464, 0.8481, 0.9291, 0.8698, 0.9464, 0.8698, 0.9464, 0.8586, 0.8622, 0.837, 0.8448, 0.8291, 0.8448, 0.837, 0.8448, 0.846, 0.8622, 0.846, 0.8622, 0.837, 0.9187, 0.8205, 0.936, 0.8115, 0.9187, 0.8115, 0.9187, 0.8285, 0.936, 0.8306, 0.936, 0.8205, 0.936, 0.8205, 0.936, 0.8115, 0.9187, 0.8205, 0.9291, 0.8788, 0.9464, 0.8788, 0.9464, 0.8698, 0.9291, 0.8698, 0.9464, 0.8586, 0.9291, 0.8586, 0.9464, 0.8481, 0.9291, 0.8481, 0.9291, 0.8586, 0.8448, 0.846, 0.8622, 0.837, 0.8448, 0.837, 0.8622, 0.837, 0.8622, 0.827, 0.8448, 0.8291, 0.9187, 0.8285, 0.936, 0.8205, 0.9187, 0.8205, 0.7555, 0.8501, 0.7468, 0.8264, 0.7464, 0.8365, 0.7555, 0.8501, 0.7653, 0.8534, 0.7751, 0.852, 0.7721, 0.8115, 0.761, 0.8119, 0.7555, 0.8501, 0.7555, 0.8501, 0.7519, 0.8174, 0.7468, 0.8264, 0.761, 0.8119, 0.7519, 0.8174, 0.7555, 0.8501, 0.7751, 0.852, 0.788, 0.8365, 0.7826, 0.8175, 0.7751, 0.852, 0.7826, 0.8175, 0.7555, 0.8501, 0.7751, 0.852, 0.7836, 0.8456, 0.788, 0.8365, 0.7555, 0.8501, 0.7826, 0.8175, 0.7721, 0.8115, 0.7826, 0.8175, 0.788, 0.8365, 0.7876, 0.8265, 0.7464, 0.8365, 0.7503, 0.845, 0.7555, 0.8501, 0.664, 0.8115, 0.6686, 0.8536, 0.6825, 0.8486, 0.664, 0.8115, 0.6879, 0.8417, 0.69, 0.8344, 0.69, 0.8344, 0.6894, 0.8264, 0.664, 0.8115, 0.6894, 0.8264, 0.6842, 0.8174, 0.664, 0.8115, 0.6479, 0.8344, 0.6501, 0.8418, 0.664, 0.8115, 0.6572, 0.8501, 0.6686, 0.8536, 0.664, 0.8115, 0.664, 0.8115, 0.6501, 0.8418, 0.6572, 0.8501, 0.6752, 0.8119, 0.664, 0.8115, 0.6842, 0.8174, 0.6535, 0.8175, 0.6485, 0.8265, 0.664, 0.8115, 0.664, 0.8115, 0.6485, 0.8265, 0.6479, 0.8344, 0.6825, 0.8486, 0.6879, 0.8417, 0.664, 0.8115, 0.6686, 0.8536, 0.6757, 0.8523, 0.6825, 0.8486, 0.8265, 0.8825, 0.8439, 0.8786, 0.8265, 0.8711, 0.9187, 0.8358, 0.936, 0.8391, 0.936, 0.8306, 0.8439, 0.8689, 0.8265, 0.864, 0.8265, 0.8711, 0.936, 0.8391, 0.9187, 0.8427, 0.936, 0.8442, 0.8448, 0.8291, 0.8622, 0.827, 0.8448, 0.8217, 0.8448, 0.8217, 0.8622, 0.8178, 0.8448, 0.8134, 0.8265, 0.864, 0.8439, 0.8591, 0.8265, 0.8573, 0.9187, 0.8427, 0.936, 0.8391, 0.9187, 0.8358, 0.9187, 0.8358, 0.936, 0.8306, 0.9187, 0.8285, 0.8439, 0.8591, 0.8265, 0.864, 0.8439, 0.8689, 0.8439, 0.8689, 0.8265, 0.8711, 0.8439, 0.8786, 0.8622, 0.8115, 0.8448, 0.8134, 0.8622, 0.8178, 0.8622, 0.8178, 0.8448, 0.8217, 0.8622, 0.827, 0.5892, 0.7662, 0.5892, 0.8324, 0.5934, 0.7662, 0.5892, 0.8324, 0.5892, 0.8861, 0.5934, 0.8861, 0.548, 0.8462, 0.5437, 0.8545, 0.548, 0.8821, 0.5437, 0.9292, 0.5437, 0.9606, 0.548, 0.9398, 0.6161, 0.7986, 0.6119, 0.7986, 0.6119, 0.8183, 0.5707, 0.8008, 0.5665, 0.795, 0.5665, 0.8476, 0.2718, 0.4212, 0.2043, 0.5247, 0.2718, 0.439, 0.6161, 0.8299, 0.6119, 0.8573, 0.6161, 0.8634, 0.274, 0.4932, 0.2718, 0.4865, 0.2043, 0.5247, 0.1197, 0.518, 0.1194, 0.5705, 0.2043, 0.5247, 0.5665, 0.8871, 0.5707, 0.8744, 0.5665, 0.8476, 0.6161, 0.7986, 0.6119, 0.8183, 0.6161, 0.8299, 0.548, 0.8821, 0.5437, 0.8892, 0.548, 0.914, 0.02373, 0.664, 0.001936, 0.7041, 0.01972, 0.7777, 0.1452, 0.6117, 0.2043, 0.5247, 0.1194, 0.5705, 0.548, 0.8462, 0.5437, 0.8258, 0.5437, 0.8545, 0.1703, 0.7552, 0.1516, 0.7793, 0.1586, 0.7756, 0.204, 0.6325, 0.2364, 0.6279, 0.1842, 0.6307, 0.548, 0.8191, 0.5437, 0.8258, 0.548, 0.8258, 0.1765, 0.7193, 0.1516, 0.7793, 0.1703, 0.7552, 0.09023, 0.8476, 0.03652, 0.8076, 0.03652, 0.8299, 0.2043, 0.5247, 0.1519, 0.439, 0.1614, 0.473, 0.03652, 0.7991, 0.05064, 0.7898, 0.0325, 0.7904, 0.5665, 0.8958, 0.5665, 0.9265, 0.5707, 0.9043, 0.5437, 0.9292, 0.548, 0.914, 0.5437, 0.8892, 0.5437, 0.9292, 0.548, 0.9398, 0.548, 0.914, 0.5707, 0.8463, 0.5665, 0.8476, 0.5707, 0.8744, 0.5707, 0.8958, 0.5707, 0.8871, 0.5665, 0.8871, 0.03652, 0.7991, 0.03652, 0.8076, 0.05064, 0.7898, 0.2043, 0.5247, 0.2884, 0.5219, 0.274, 0.4932, 0.2755, 0.5966, 0.2884, 0.5219, 0.2043, 0.5247, 0.5892, 0.8324, 0.5934, 0.8861, 0.5934, 0.7662, 0.5707, 0.7607, 0.5665, 0.795, 0.5707, 0.8008, 0.2884, 0.5219, 0.2755, 0.5966, 0.2914, 0.5566, 0.2043, 0.5247, 0.1452, 0.6117, 0.1842, 0.6307, 0.5707, 0.8744, 0.5665, 0.8871, 0.5707, 0.8871, 0.1511, 0.6617, 0.01972, 0.7777, 0.1683, 0.6874, 0.01972, 0.7777, 0.05064, 0.7898, 0.1765, 0.7193, 0.6161, 0.7699, 0.6119, 0.7662, 0.6161, 0.7986, 0.1479, 0.4784, 0.1614, 0.473, 0.1519, 0.4698, 0.1765, 0.7193, 0.05064, 0.7898, 0.03652, 0.8076, 0.09023, 0.8476, 0.1564, 0.8299, 0.1564, 0.7823, 0.03652, 0.8076, 0.09023, 0.8476, 0.1765, 0.7193, 0.2718, 0.4212, 0.1519, 0.4212, 0.1519, 0.439, 0.2043, 0.5247, 0.2718, 0.4212, 0.1519, 0.439, 0.09023, 0.8476, 0.1564, 0.7823, 0.1516, 0.7793, 0.09023, 0.8476, 0.1516, 0.7793, 0.1765, 0.7193, 0.548, 0.8258, 0.5437, 0.8258, 0.548, 0.8462, 0.5665, 0.7538, 0.5665, 0.795, 0.5707, 0.7607, 0.05726, 0.641, 0.02373, 0.664, 0.08859, 0.6364, 0.0325, 0.7904, 0.05064, 0.7898, 0.01972, 0.7777, 0.5437, 0.8191, 0.5437, 0.8258, 0.548, 0.8191, 0.1614, 0.473, 0.1479, 0.4784, 0.2043, 0.5247, 0.6119, 0.7662, 0.6119, 0.7986, 0.6161, 0.7986, 0.548, 0.7716, 0.5437, 0.8191, 0.548, 0.8191, 0.548, 0.7716, 0.5437, 0.7716, 0.5437, 0.8191, 0.5665, 0.8958, 0.5707, 0.9043, 0.5707, 0.8958, 0.5707, 0.9043, 0.5665, 0.9265, 0.5707, 0.9265, 0.5665, 0.8871, 0.5665, 0.8958, 0.5707, 0.8958, 0.548, 0.8821, 0.5437, 0.8545, 0.5437, 0.8892, 0.5707, 0.8008, 0.5665, 0.8476, 0.5707, 0.8463, 0.5665, 0.9265, 0.5665, 0.9443, 0.5707, 0.9443, 0.5707, 0.9265, 0.5665, 0.9265, 0.5707, 0.9443, 0.5437, 0.7538, 0.5437, 0.7716, 0.548, 0.7716, 0.548, 0.7538, 0.5437, 0.7538, 0.548, 0.7716, 0.01972, 0.7777, 0.1511, 0.6617, 0.1172, 0.6402, 0.00455, 0.7496, 0.01972, 0.7777, 0.001936, 0.7041, 0.6119, 0.8183, 0.6119, 0.8573, 0.6161, 0.8299, 0.548, 0.9398, 0.5437, 0.9606, 0.548, 0.9612, 0.01972, 0.7777, 0.1765, 0.7193, 0.1683, 0.6874, 0.2364, 0.6279, 0.2755, 0.5966, 0.2043, 0.5247, 0.1519, 0.4698, 0.1614, 0.473, 0.1519, 0.439, 0.1564, 0.8299, 0.09023, 0.8476, 0.1564, 0.8476, 0.1586, 0.7756, 0.1516, 0.7793, 0.1564, 0.7823, 0.2043, 0.5247, 0.2718, 0.4865, 0.2718, 0.439, 0.1842, 0.6307, 0.2364, 0.6279, 0.2043, 0.5247, 0.08859, 0.6364, 0.01972, 0.7777, 0.1172, 0.6402, 0.08859, 0.6364, 0.02373, 0.664, 0.01972, 0.7777, 0.1479, 0.4784, 0.1197, 0.518, 0.2043, 0.5247, 0.03652, 0.8299, 0.03652, 0.8476, 0.09023, 0.8476, 0.4479, 0.9944, 0.4534, 0.9944, 0.4505, 0.9744, 0.4614, 0.9944, 0.4609, 0.9744, 0.4582, 0.9944, 0.4534, 0.9944, 0.4552, 0.9744, 0.4505, 0.9744, 0.4409, 0.9744, 0.4372, 0.9744, 0.4372, 0.9944, 0.4415, 0.9944, 0.4409, 0.9744, 0.4372, 0.9944, 0.4505, 0.9744, 0.4475, 0.9744, 0.4479, 0.9944, 0.4582, 0.9944, 0.4552, 0.9744, 0.4534, 0.9944, 0.464, 0.9744, 0.4609, 0.9744, 0.4614, 0.9944, 0.3292, 0.9308, 0.3298, 0.9108, 0.326, 0.9108, 0.4372, 0.9944, 0.4324, 0.9744, 0.4334, 0.9944, 0.4582, 0.9944, 0.4609, 0.9744, 0.4552, 0.9744, 0.4639, 0.9944, 0.464, 0.9744, 0.4614, 0.9944, 0.4372, 0.9744, 0.4324, 0.9744, 0.4372, 0.9944, 0.3257, 0.9308, 0.3292, 0.9308, 0.326, 0.9108, 0.3763, 0.9944, 0.3773, 0.9744, 0.3731, 0.9944, 0.3652, 0.9944, 0.3689, 0.9944, 0.3643, 0.9744, 0.3292, 0.9308, 0.3334, 0.9308, 0.3298, 0.9108, 0.3365, 0.9308, 0.334, 0.9108, 0.3334, 0.9308, 0.3643, 0.9744, 0.3689, 0.9944, 0.3709, 0.9744, 0.3773, 0.9744, 0.3709, 0.9744, 0.3731, 0.9944, 0.4298, 0.9944, 0.4274, 0.9744, 0.4266, 0.9944, 0.4334, 0.9944, 0.4324, 0.9744, 0.4298, 0.9944, 0.4298, 0.9944, 0.4324, 0.9744, 0.4274, 0.9744, 0.3365, 0.9308, 0.3388, 0.9108, 0.334, 0.9108, 0.3731, 0.9944, 0.3709, 0.9744, 0.3689, 0.9944, 0.3388, 0.9108, 0.3365, 0.9308, 0.3393, 0.9308, 0.3334, 0.9308, 0.334, 0.9108, 0.3298, 0.9108, 0.2966, 0.9131, 0.2803, 0.9221, 0.2814, 0.9256, 0.2998, 0.9237, 0.2966, 0.9131, 0.2974, 0.928, 0.2838, 0.9286, 0.2966, 0.9131, 0.2814, 0.9256, 0.287, 0.9303, 0.2966, 0.9131, 0.2838, 0.9286, 0.2918, 0.9308, 0.2966, 0.9131, 0.287, 0.9303, 0.2974, 0.928, 0.2966, 0.9131, 0.2918, 0.9308, 0.3002, 0.9199, 0.2966, 0.9131, 0.2998, 0.9237, 0.2966, 0.9131, 0.2806, 0.9179, 0.2803, 0.9221, 0.2855, 0.912, 0.2966, 0.9131, 0.2893, 0.9108, 0.2855, 0.912, 0.2806, 0.9179, 0.2966, 0.9131, 0.2992, 0.9163, 0.2966, 0.9131, 0.3002, 0.9199, 0.2893, 0.9108, 0.2966, 0.9131, 0.2934, 0.9113, 0.2822, 0.9148, 0.2806, 0.9179, 0.2855, 0.912, 0.4959, 0.9827, 0.5147, 0.9891, 0.5048, 0.9744, 0.5048, 0.9744, 0.5147, 0.9891, 0.5153, 0.981, 0.5114, 0.9762, 0.5048, 0.9744, 0.5153, 0.981, 0.5153, 0.981, 0.5147, 0.9891, 0.5158, 0.9853, 0.4984, 0.9777, 0.4959, 0.9827, 0.5048, 0.9744, 0.5117, 0.9928, 0.4959, 0.9827, 0.5059, 0.9947, 0.5117, 0.9928, 0.5147, 0.9891, 0.4959, 0.9827, 0.5013, 0.9936, 0.4959, 0.9827, 0.4982, 0.9912, 0.4982, 0.9912, 0.4959, 0.9827, 0.4962, 0.9875, 0.5059, 0.9947, 0.4959, 0.9827, 0.5013, 0.9936, 0.6637, 0.8811, 0.6591, 0.8575, 0.6594, 0.8811, 0.6637, 0.8811, 0.6684, 0.8575, 0.6635, 0.8575, 0.6531, 0.9219, 0.6528, 0.8983, 0.6493, 0.9219, 0.6699, 0.8811, 0.6684, 0.8575, 0.6637, 0.8811, 0.6896, 0.8575, 0.6846, 0.8811, 0.6887, 0.8811, 0.6781, 0.8811, 0.6777, 0.8575, 0.6744, 0.8811, 0.6744, 0.8575, 0.6699, 0.8811, 0.6744, 0.8811, 0.6744, 0.8811, 0.6777, 0.8575, 0.6744, 0.8575, 0.6699, 0.8811, 0.6744, 0.8575, 0.6684, 0.8575, 0.6493, 0.9219, 0.647, 0.8983, 0.6452, 0.9219, 0.6637, 0.8811, 0.6635, 0.8575, 0.6591, 0.8575, 0.693, 0.8811, 0.6896, 0.8575, 0.6887, 0.8811, 0.6846, 0.8811, 0.6896, 0.8575, 0.6841, 0.8575, 0.6528, 0.8983, 0.647, 0.8983, 0.6493, 0.9219, 0.6985, 0.8811, 0.6968, 0.8575, 0.693, 0.8811, 0.7012, 0.8575, 0.6985, 0.8811, 0.7024, 0.8811, 0.617, 0.9362, 0.6212, 0.9362, 0.6189, 0.9126, 0.6346, 0.9219, 0.6382, 0.9219, 0.6357, 0.8983, 0.6382, 0.9219, 0.6452, 0.9219, 0.6411, 0.8983, 0.6261, 0.9362, 0.6238, 0.9126, 0.6212, 0.9362, 0.6411, 0.8983, 0.6357, 0.8983, 0.6382, 0.9219, 0.6985, 0.8811, 0.7012, 0.8575, 0.6968, 0.8575, 0.6212, 0.9362, 0.6238, 0.9126, 0.6189, 0.9126, 0.6189, 0.9126, 0.6151, 0.9126, 0.617, 0.9362, 0.647, 0.8983, 0.6411, 0.8983, 0.6452, 0.9219, 0.6261, 0.9362, 0.6286, 0.9126, 0.6238, 0.9126, 0.693, 0.8811, 0.6968, 0.8575, 0.6896, 0.8575, 0.7602, 0.8749, 0.757, 0.8599, 0.743, 0.8792, 0.7531, 0.8579, 0.7421, 0.86, 0.757, 0.8599, 0.7602, 0.8749, 0.743, 0.8792, 0.7528, 0.8807, 0.7528, 0.8807, 0.743, 0.8792, 0.7486, 0.8811, 0.757, 0.8786, 0.7602, 0.8749, 0.7528, 0.8807, 0.7605, 0.8642, 0.757, 0.8599, 0.7602, 0.8749, 0.7605, 0.8642, 0.7602, 0.8749, 0.7615, 0.8704, 0.7491, 0.8575, 0.7421, 0.86, 0.7531, 0.8579, 0.757, 0.8599, 0.7421, 0.86, 0.743, 0.8792, 0.7392, 0.8746, 0.743, 0.8792, 0.7379, 0.8704, 0.7385, 0.8656, 0.743, 0.8792, 0.7421, 0.86, 0.7379, 0.8704, 0.743, 0.8792, 0.7385, 0.8656, 0.8122, 0.8577, 0.8025, 0.8589, 0.8197, 0.8641, 0.8122, 0.8577, 0.8197, 0.8641, 0.8161, 0.8597, 0.8073, 0.8573, 0.8025, 0.8589, 0.8122, 0.8577, 0.797, 0.8701, 0.8025, 0.8589, 0.7978, 0.8643, 0.8144, 0.8794, 0.8025, 0.8589, 0.8084, 0.881, 0.8035, 0.8796, 0.8025, 0.8589, 0.7991, 0.876, 0.8197, 0.8641, 0.8025, 0.8589, 0.8177, 0.8768, 0.7991, 0.876, 0.8025, 0.8589, 0.797, 0.8701, 0.8084, 0.881, 0.8025, 0.8589, 0.8035, 0.8796, 0.8177, 0.8768, 0.8025, 0.8589, 0.8144, 0.8794, 0.8206, 0.8713, 0.8197, 0.8641, 0.8177, 0.8768, 0.4045, 0.9944, 0.41, 0.9944, 0.4072, 0.9744, 0.4181, 0.9944, 0.4176, 0.9744, 0.4148, 0.9944, 0.41, 0.9944, 0.4118, 0.9744, 0.4072, 0.9744, 0.3976, 0.9744, 0.3939, 0.9744, 0.3939, 0.9944, 0.3981, 0.9944, 0.3976, 0.9744, 0.3939, 0.9944, 0.4072, 0.9744, 0.4041, 0.9744, 0.4045, 0.9944, 0.4148, 0.9944, 0.4118, 0.9744, 0.41, 0.9944, 0.4206, 0.9744, 0.4176, 0.9744, 0.4181, 0.9944, 0.3097, 0.9308, 0.3102, 0.9108, 0.3064, 0.9108, 0.3939, 0.9944, 0.3891, 0.9744, 0.39, 0.9944, 0.4148, 0.9944, 0.4176, 0.9744, 0.4118, 0.9744, 0.4205, 0.9944, 0.4206, 0.9744, 0.4181, 0.9944, 0.3939, 0.9744, 0.3891, 0.9744, 0.3939, 0.9944, 0.3062, 0.9308, 0.3097, 0.9308, 0.3064, 0.9108, 0.3573, 0.9944, 0.3583, 0.9744, 0.3541, 0.9944, 0.3462, 0.9944, 0.35, 0.9944, 0.3453, 0.9744, 0.3097, 0.9308, 0.3138, 0.9308, 0.3102, 0.9108, 0.317, 0.9308, 0.3145, 0.9108, 0.3138, 0.9308, 0.3453, 0.9744, 0.35, 0.9944, 0.3519, 0.9744, 0.3583, 0.9744, 0.3519, 0.9744, 0.3541, 0.9944, 0.3865, 0.9944, 0.384, 0.9744, 0.3832, 0.9944, 0.39, 0.9944, 0.3891, 0.9744, 0.3865, 0.9944, 0.3865, 0.9944, 0.3891, 0.9744, 0.384, 0.9744, 0.317, 0.9308, 0.3193, 0.9108, 0.3145, 0.9108, 0.3541, 0.9944, 0.3519, 0.9744, 0.35, 0.9944, 0.3193, 0.9108, 0.317, 0.9308, 0.3198, 0.9308, 0.3138, 0.9308, 0.3145, 0.9108, 0.3102, 0.9108, 0.2707, 0.9131, 0.2543, 0.9221, 0.2554, 0.9256, 0.2739, 0.9237, 0.2707, 0.9131, 0.2715, 0.928, 0.2579, 0.9286, 0.2707, 0.9131, 0.2554, 0.9256, 0.2611, 0.9303, 0.2707, 0.9131, 0.2579, 0.9286, 0.2659, 0.9308, 0.2707, 0.9131, 0.2611, 0.9303, 0.2715, 0.928, 0.2707, 0.9131, 0.2659, 0.9308, 0.2743, 0.9199, 0.2707, 0.9131, 0.2739, 0.9237, 0.2707, 0.9131, 0.2547, 0.9179, 0.2543, 0.9221, 0.2595, 0.912, 0.2707, 0.9131, 0.2633, 0.9108, 0.2595, 0.912, 0.2547, 0.9179, 0.2707, 0.9131, 0.2733, 0.9163, 0.2707, 0.9131, 0.2743, 0.9199, 0.2633, 0.9108, 0.2707, 0.9131, 0.2675, 0.9113, 0.2563, 0.9148, 0.2547, 0.9179, 0.2595, 0.912, 0.4699, 0.9827, 0.4888, 0.9891, 0.4789, 0.9744, 0.4789, 0.9744, 0.4888, 0.9891, 0.4893, 0.981, 0.4855, 0.9762, 0.4789, 0.9744, 0.4893, 0.981, 0.4893, 0.981, 0.4888, 0.9891, 0.4899, 0.9853, 0.4725, 0.9777, 0.4699, 0.9827, 0.4789, 0.9744, 0.4858, 0.9928, 0.4699, 0.9827, 0.48, 0.9947, 0.4858, 0.9928, 0.4888, 0.9891, 0.4699, 0.9827, 0.4754, 0.9936, 0.4699, 0.9827, 0.4723, 0.9912, 0.4723, 0.9912, 0.4699, 0.9827, 0.4703, 0.9875, 0.48, 0.9947, 0.4699, 0.9827, 0.4754, 0.9936, 0.5947, 0.9136, 0.5901, 0.89, 0.5904, 0.9136, 0.5947, 0.9136, 0.5994, 0.89, 0.5945, 0.89, 0.5841, 0.9718, 0.5838, 0.9482, 0.5803, 0.9718, 0.6009, 0.9136, 0.5994, 0.89, 0.5947, 0.9136, 0.5273, 0.9744, 0.5223, 0.998, 0.5264, 0.998, 0.6091, 0.9136, 0.6087, 0.89, 0.6054, 0.9136, 0.6054, 0.89, 0.6009, 0.9136, 0.6054, 0.9136, 0.6054, 0.9136, 0.6087, 0.89, 0.6054, 0.89, 0.6009, 0.9136, 0.6054, 0.89, 0.5994, 0.89, 0.5803, 0.9718, 0.578, 0.9482, 0.5762, 0.9718, 0.5947, 0.9136, 0.5945, 0.89, 0.5901, 0.89, 0.5307, 0.998, 0.5273, 0.9744, 0.5264, 0.998, 0.5223, 0.998, 0.5273, 0.9744, 0.5218, 0.9744, 0.5838, 0.9482, 0.578, 0.9482, 0.5803, 0.9718, 0.5362, 0.998, 0.5345, 0.9744, 0.5307, 0.998, 0.5389, 0.9744, 0.5362, 0.998, 0.5401, 0.998, 0.5481, 0.9887, 0.5522, 0.9887, 0.5499, 0.9651, 0.5656, 0.9718, 0.5692, 0.9718, 0.5668, 0.9482, 0.5692, 0.9718, 0.5762, 0.9718, 0.5721, 0.9482, 0.5571, 0.9887, 0.5548, 0.9651, 0.5522, 0.9887, 0.5721, 0.9482, 0.5668, 0.9482, 0.5692, 0.9718, 0.5362, 0.998, 0.5389, 0.9744, 0.5345, 0.9744, 0.5522, 0.9887, 0.5548, 0.9651, 0.5499, 0.9651, 0.5499, 0.9651, 0.5461, 0.9651, 0.5481, 0.9887, 0.578, 0.9482, 0.5721, 0.9482, 0.5762, 0.9718, 0.5571, 0.9887, 0.5597, 0.9651, 0.5548, 0.9651, 0.5307, 0.998, 0.5345, 0.9744, 0.5273, 0.9744, 0.7306, 0.8749, 0.7275, 0.8599, 0.7135, 0.8792, 0.7236, 0.8579, 0.7126, 0.86, 0.7275, 0.8599, 0.7306, 0.8749, 0.7135, 0.8792, 0.7233, 0.8807, 0.7233, 0.8807, 0.7135, 0.8792, 0.719, 0.8811, 0.7275, 0.8786, 0.7306, 0.8749, 0.7233, 0.8807, 0.731, 0.8642, 0.7275, 0.8599, 0.7306, 0.8749, 0.731, 0.8642, 0.7306, 0.8749, 0.732, 0.8704, 0.7195, 0.8575, 0.7126, 0.86, 0.7236, 0.8579, 0.7275, 0.8599, 0.7126, 0.86, 0.7135, 0.8792, 0.7096, 0.8746, 0.7135, 0.8792, 0.7084, 0.8704, 0.7089, 0.8656, 0.7135, 0.8792, 0.7126, 0.86, 0.7084, 0.8704, 0.7135, 0.8792, 0.7089, 0.8656, 0.7827, 0.8577, 0.773, 0.8589, 0.7902, 0.8641, 0.7827, 0.8577, 0.7902, 0.8641, 0.7866, 0.8597, 0.7778, 0.8573, 0.773, 0.8589, 0.7827, 0.8577, 0.7675, 0.8701, 0.773, 0.8589, 0.7683, 0.8643, 0.7849, 0.8794, 0.773, 0.8589, 0.7789, 0.881, 0.774, 0.8796, 0.773, 0.8589, 0.7696, 0.876, 0.7902, 0.8641, 0.773, 0.8589, 0.7882, 0.8768, 0.7696, 0.876, 0.773, 0.8589, 0.7675, 0.8701, 0.7789, 0.881, 0.773, 0.8589, 0.774, 0.8796, 0.7882, 0.8768, 0.773, 0.8589, 0.7849, 0.8794, 0.791, 0.8713, 0.7902, 0.8641, 0.7882, 0.8768, 0.9524, 0.8562, 0.9697, 0.8562, 0.9524, 0.8472, 0.9697, 0.8779, 0.9697, 0.8674, 0.9524, 0.8674, 0.9697, 0.8674, 0.9697, 0.8562, 0.9524, 0.8562, 0.8695, 0.8205, 0.8695, 0.8283, 0.8868, 0.8205, 0.8868, 0.8205, 0.8868, 0.8115, 0.8695, 0.8115, 0.8941, 0.8442, 0.9114, 0.8442, 0.8941, 0.8352, 0.9114, 0.8352, 0.9114, 0.8251, 0.8941, 0.8272, 0.8941, 0.8352, 0.9114, 0.8442, 0.9114, 0.8352, 0.9697, 0.8562, 0.9697, 0.8472, 0.9524, 0.8472, 0.9524, 0.8674, 0.9697, 0.8674, 0.9524, 0.8562, 0.9524, 0.8674, 0.9524, 0.8779, 0.9697, 0.8779, 0.8695, 0.8205, 0.8868, 0.8205, 0.8695, 0.8115, 0.8695, 0.8283, 0.8868, 0.8304, 0.8868, 0.8205, 0.8941, 0.8352, 0.9114, 0.8352, 0.8941, 0.8272, 0.7956, 0.8283, 0.796, 0.8385, 0.8048, 0.8147, 0.8243, 0.8128, 0.8145, 0.8115, 0.8048, 0.8147, 0.8048, 0.8147, 0.8102, 0.8529, 0.8214, 0.8534, 0.796, 0.8385, 0.8012, 0.8475, 0.8048, 0.8147, 0.8048, 0.8147, 0.8012, 0.8475, 0.8102, 0.8529, 0.8319, 0.8473, 0.8372, 0.8283, 0.8243, 0.8128, 0.8048, 0.8147, 0.8319, 0.8473, 0.8243, 0.8128, 0.8372, 0.8283, 0.8328, 0.8192, 0.8243, 0.8128, 0.8214, 0.8534, 0.8319, 0.8473, 0.8048, 0.8147, 0.8369, 0.8383, 0.8372, 0.8283, 0.8319, 0.8473, 0.8048, 0.8147, 0.7995, 0.8199, 0.7956, 0.8283, 0.7317, 0.8165, 0.7179, 0.8115, 0.7133, 0.8536, 0.7393, 0.8306, 0.7372, 0.8233, 0.7133, 0.8536, 0.7133, 0.8536, 0.7386, 0.8387, 0.7393, 0.8306, 0.7133, 0.8536, 0.7335, 0.8477, 0.7386, 0.8387, 0.7133, 0.8536, 0.6993, 0.8232, 0.6971, 0.8307, 0.7133, 0.8536, 0.7179, 0.8115, 0.7064, 0.815, 0.7064, 0.815, 0.6993, 0.8232, 0.7133, 0.8536, 0.7335, 0.8477, 0.7133, 0.8536, 0.7244, 0.8531, 0.7133, 0.8536, 0.6978, 0.8385, 0.7028, 0.8475, 0.6971, 0.8307, 0.6978, 0.8385, 0.7133, 0.8536, 0.7133, 0.8536, 0.7372, 0.8233, 0.7317, 0.8165, 0.7317, 0.8165, 0.725, 0.8128, 0.7179, 0.8115, 0.8498, 0.8613, 0.8671, 0.8537, 0.8498, 0.8498, 0.9114, 0.8251, 0.9114, 0.8166, 0.8941, 0.8198, 0.8498, 0.8613, 0.8498, 0.8684, 0.8671, 0.8635, 0.9114, 0.8115, 0.8941, 0.813, 0.9114, 0.8166, 0.8695, 0.8358, 0.8868, 0.8304, 0.8695, 0.8283, 0.8695, 0.844, 0.8868, 0.8396, 0.8695, 0.8358, 0.8498, 0.8751, 0.8671, 0.8733, 0.8498, 0.8684, 0.8941, 0.8198, 0.9114, 0.8166, 0.8941, 0.813, 0.8941, 0.8272, 0.9114, 0.8251, 0.8941, 0.8198, 0.8671, 0.8635, 0.8498, 0.8684, 0.8671, 0.8733, 0.8671, 0.8537, 0.8498, 0.8613, 0.8671, 0.8635, 0.8868, 0.8396, 0.8695, 0.844, 0.8868, 0.846, 0.8868, 0.8304, 0.8695, 0.8358, 0.8868, 0.8396, 0.5315, 0.02891, 0.6153, 0.03118, 0.5957, 0.008349, 0.5315, 0.02891, 0.5324, 0.06635, 0.6153, 0.03118, 0.5324, 0.06635, 0.6161, 0.09135, 0.6153, 0.03118, 0.5318, 0.1053, 0.6176, 0.1603, 0.6173, 0.1151, 0.6161, 0.09135, 0.5324, 0.06635, 0.5318, 0.1053, 0.6173, 0.1151, 0.6161, 0.09135, 0.5318, 0.1053, 0.5312, 0.195, 0.6166, 0.2045, 0.5313, 0.154, 0.6166, 0.2045, 0.6176, 0.1603, 0.5313, 0.154, 0.5318, 0.1053, 0.5313, 0.154, 0.6176, 0.1603, 0.5957, 0.008349, 0.5287, 0.007114, 0.5315, 0.02891, 0.8913, 0.8786, 0.8915, 0.8738, 0.8731, 0.8776, 0.9212, 0.8488, 0.9014, 0.8481, 0.9203, 0.8522, 0.9014, 0.8481, 0.9014, 0.8537, 0.9203, 0.8522, 0.4767, 0.3363, 0.4719, 0.3337, 0.4753, 0.3386, 0.9014, 0.8767, 0.9203, 0.8522, 0.9014, 0.8537, 0.9232, 0.8771, 0.9203, 0.8522, 0.9014, 0.8767, 0.8915, 0.8738, 0.8731, 0.8505, 0.8731, 0.8776, 0.8915, 0.8738, 0.8949, 0.8529, 0.8731, 0.8505, 0.8913, 0.8786, 0.8946, 0.876, 0.8915, 0.8738, 0.2974, 0.6854, 0.3213, 0.5675, 0.2974, 0.4617, 0.2974, 0.6854, 0.3172, 0.6842, 0.32, 0.6421, 0.3156, 0.4247, 0.2974, 0.4212, 0.2974, 0.4617, 0.32, 0.6421, 0.3213, 0.5675, 0.2974, 0.6854, 0.2974, 0.4617, 0.3213, 0.5675, 0.3206, 0.4956, 0.2974, 0.4617, 0.3206, 0.4956, 0.3156, 0.4247, 0.502, 0.337, 0.4767, 0.3363, 0.5002, 0.3401, 0.5002, 0.3401, 0.4767, 0.3363, 0.4753, 0.3386, 0.3583, 0.3453, 0.3471, 0.4046, 0.3571, 0.3738, 0.5005, 0.3994, 0.5035, 0.3976, 0.5026, 0.3686, 0.5002, 0.3401, 0.5026, 0.3686, 0.502, 0.337, 0.507, 0.4067, 0.5035, 0.3976, 0.5005, 0.3994, 0.4719, 0.3337, 0.4767, 0.3363, 0.472, 0.2916, 0.5614, 0.7437, 0.5578, 0.7133, 0.5006, 0.7447, 0.5578, 0.7133, 0.4994, 0.7136, 0.5006, 0.7447, 0.5268, 0.4068, 0.5292, 0.402, 0.5252, 0.3907, 0.5233, 0.3467, 0.5252, 0.3907, 0.5277, 0.3773, 0.5277, 0.3773, 0.5269, 0.3435, 0.5233, 0.3467, 0.5257, 0.2914, 0.5225, 0.2937, 0.5233, 0.3467, 0.5224, 0.2341, 0.5259, 0.2191, 0.5248, 0.1912, 0.5233, 0.3467, 0.5269, 0.3435, 0.5257, 0.2914, 0.5257, 0.2914, 0.5259, 0.2493, 0.5224, 0.2341, 0.5257, 0.2914, 0.5224, 0.2341, 0.5225, 0.2937, 0.5224, 0.2341, 0.5259, 0.2493, 0.5259, 0.2191, 0.608, 0.5198, 0.613, 0.5396, 0.6122, 0.4975, 0.608, 0.5198, 0.6122, 0.4975, 0.607, 0.4454, 0.6122, 0.5698, 0.613, 0.5396, 0.608, 0.5198, 0.4771, 0.4277, 0.54, 0.4138, 0.4959, 0.4122, 0.4762, 0.4115, 0.4771, 0.4277, 0.4959, 0.4122, 0.54, 0.4138, 0.4771, 0.4277, 0.5623, 0.4623, 0.4771, 0.4277, 0.4993, 0.4729, 0.5623, 0.4623, 0.54, 0.4138, 0.5623, 0.4623, 0.5528, 0.4142, 0.3559, 0.463, 0.3543, 0.4225, 0.3272, 0.4212, 0.3273, 0.6918, 0.3559, 0.6866, 0.3272, 0.4212, 0.3272, 0.4212, 0.3559, 0.6866, 0.3559, 0.463, 0.3273, 0.6918, 0.3502, 0.6913, 0.3559, 0.6866, 0.3366, 0.07303, 0.3312, 0.07091, 0.3366, 0.07464, 0.3257, 0.4107, 0.3465, 0.4119, 0.3471, 0.4046, 0.3257, 0.4107, 0.3471, 0.4046, 0.3263, 0.4063, 0.3304, 0.4141, 0.3465, 0.4119, 0.3257, 0.4107, 0.3366, 0.07464, 0.3589, 0.07294, 0.3366, 0.07303, 0.8731, 0.8505, 0.8949, 0.8529, 0.8954, 0.8498, 0.3589, 0.07294, 0.3312, 0.07091, 0.3366, 0.07303, 0.5015, 0.0738, 0.5039, 0.03666, 0.5005, 0.06773, 0.5005, 0.06773, 0.5029, 0.006715, 0.5003, 0.01078, 0.5005, 0.06773, 0.5039, 0.03666, 0.5029, 0.006715, 0.4975, 0.07023, 0.5015, 0.0738, 0.5005, 0.06773, 0.4766, 0.07024, 0.4743, 0.07364, 0.4975, 0.07023, 0.4975, 0.07023, 0.4743, 0.07364, 0.5015, 0.0738, 0.4724, 0.1451, 0.4743, 0.07364, 0.4718, 0.07417, 0.4977, 0.2657, 0.5225, 0.2937, 0.5224, 0.2341, 0.4956, 0.1672, 0.4977, 0.2657, 0.5224, 0.2341, 0.5233, 0.3467, 0.5225, 0.2937, 0.502, 0.337, 0.5225, 0.2937, 0.4977, 0.2657, 0.502, 0.337, 0.5233, 0.3467, 0.502, 0.337, 0.5026, 0.3686, 0.4977, 0.2657, 0.4767, 0.3363, 0.502, 0.337, 0.5026, 0.3686, 0.5035, 0.3976, 0.5252, 0.3907, 0.5026, 0.3686, 0.5252, 0.3907, 0.5233, 0.3467, 0.507, 0.4067, 0.5252, 0.3907, 0.5035, 0.3976, 0.5268, 0.4068, 0.5252, 0.3907, 0.507, 0.4067, 0.4977, 0.2657, 0.4956, 0.1672, 0.472, 0.217, 0.472, 0.2916, 0.4977, 0.2657, 0.472, 0.217, 0.4767, 0.3363, 0.4977, 0.2657, 0.472, 0.2916, 0.5209, 0.1497, 0.5248, 0.1912, 0.5235, 0.1172, 0.5248, 0.1912, 0.527, 0.06564, 0.5235, 0.1172, 0.527, 0.06564, 0.5234, 0.07489, 0.5235, 0.1172, 0.5234, 0.07489, 0.527, 0.06564, 0.525, 0.02606, 0.6071, 0.7232, 0.6153, 0.5976, 0.6054, 0.6319, 0.5248, 0.1912, 0.5209, 0.1497, 0.5224, 0.2341, 0.6054, 0.6319, 0.6153, 0.5976, 0.6122, 0.5698, 0.5285, 0.02659, 0.5287, 0.007114, 0.525, 0.02606, 0.525, 0.02606, 0.5287, 0.007114, 0.5277, 0.002166, 0.527, 0.06564, 0.5285, 0.02659, 0.525, 0.02606, 0.2972, 0.4151, 0.2696, 0.409, 0.2609, 0.4156, 0.2841, 0.4071, 0.2696, 0.409, 0.3056, 0.4067, 0.2696, 0.409, 0.2972, 0.4151, 0.3056, 0.4067, 0.2972, 0.4151, 0.3257, 0.4107, 0.3056, 0.4067, 0.3263, 0.4063, 0.3056, 0.4067, 0.3257, 0.4107, 0.3304, 0.4141, 0.3257, 0.4107, 0.2972, 0.4151, 0.4903, 0.4609, 0.4993, 0.4729, 0.4771, 0.4277, 0.4903, 0.4609, 0.4934, 0.4971, 0.4993, 0.4729, 0.3229, 0.3323, 0.3272, 0.3634, 0.3266, 0.2857, 0.3266, 0.2857, 0.326, 0.2058, 0.3229, 0.2594, 0.3366, 0.3452, 0.3366, 0.07464, 0.326, 0.2058, 0.3366, 0.07464, 0.326, 0.1272, 0.326, 0.2058, 0.326, 0.1272, 0.326, 0.07811, 0.3229, 0.08943, 0.326, 0.1272, 0.3366, 0.07464, 0.3312, 0.07091, 0.3229, 0.08943, 0.3229, 0.1678, 0.326, 0.1272, 0.3105, 0.01461, 0.326, 0.07811, 0.3268, 0.01479, 0.3312, 0.07091, 0.3268, 0.01479, 0.326, 0.07811, 0.326, 0.1272, 0.3312, 0.07091, 0.326, 0.07811, 0.326, 0.1272, 0.3229, 0.1678, 0.326, 0.2058, 0.3366, 0.3452, 0.326, 0.2058, 0.3266, 0.2857, 0.3105, 0.01461, 0.3229, 0.08943, 0.326, 0.07811, 0.3229, 0.1678, 0.3229, 0.2594, 0.326, 0.2058, 0.3229, 0.2594, 0.3229, 0.3323, 0.3266, 0.2857, 0.3229, 0.3323, 0.3263, 0.4063, 0.3272, 0.3634, 0.04451, 0.4156, 0.04693, 0.4112, 0.01256, 0.4078, 0.4994, 0.7136, 0.4936, 0.7135, 0.5006, 0.7447, 0.01256, 0.4078, 0.01329, 0.415, 0.04451, 0.4156, 0.4643, 0.4049, 0.4595, 0.4018, 0.4566, 0.41, 0.01329, 0.415, 0.01256, 0.4078, 0.01058, 0.4129, 0.008623, 0.4047, 0.01256, 0.4078, 0.004278, 0.3217, 0.01256, 0.4078, 0.009082, 0.3199, 0.004278, 0.3217, 0.001936, 0.2495, 0.005541, 0.2762, 0.003741, 0.2367, 0.462, 0.2338, 0.4597, 0.2111, 0.4585, 0.2466, 0.002166, 0.214, 0.003741, 0.2367, 0.003086, 0.1663, 0.004278, 0.3217, 0.009082, 0.3199, 0.005541, 0.2762, 0.004278, 0.3217, 0.005541, 0.2762, 0.001936, 0.2495, 0.003741, 0.2367, 0.005743, 0.2057, 0.003086, 0.1663, 0.005541, 0.2762, 0.005743, 0.2057, 0.003741, 0.2367, 0.005541, 0.2762, 0.008404, 0.2328, 0.005743, 0.2057, 0.4612, 0.1634, 0.4574, 0.1142, 0.4573, 0.1846, 0.006856, 0.111, 0.004751, 0.09112, 0.003086, 0.1663, 0.4599, 0.08823, 0.4574, 0.1142, 0.4612, 0.1634, 0.4596, 0.007734, 0.4577, 0.04544, 0.4599, 0.08823, 0.004751, 0.09112, 0.01246, 0.01377, 0.009248, 0.01063, 0.004751, 0.09112, 0.006856, 0.111, 0.01246, 0.01377, 0.005743, 0.2057, 0.008704, 0.1599, 0.006856, 0.111, 0.005743, 0.2057, 0.006856, 0.111, 0.003086, 0.1663, 0.4612, 0.1634, 0.4573, 0.1846, 0.4597, 0.2111, 0.4599, 0.08823, 0.4577, 0.04544, 0.4574, 0.1142, 0.4597, 0.2111, 0.4573, 0.1846, 0.4585, 0.2466, 0.009082, 0.3199, 0.008404, 0.2328, 0.005541, 0.2762, 0.005743, 0.2057, 0.008404, 0.2328, 0.008704, 0.1599, 0.6245, 0.4234, 0.6275, 0.4273, 0.63, 0.416, 0.5868, 0.7445, 0.575, 0.7452, 0.5875, 0.7499, 0.382, 0.4079, 0.3906, 0.4079, 0.3695, 0.3888, 0.575, 0.7452, 0.5614, 0.7437, 0.5665, 0.7487, 0.5614, 0.7437, 0.5004, 0.7475, 0.5665, 0.7487, 0.5614, 0.7437, 0.5006, 0.7447, 0.5004, 0.7475, 0.4566, 0.41, 0.4595, 0.4018, 0.3906, 0.4079, 0.3686, 0.08609, 0.3726, 0.09915, 0.3701, 0.02733, 0.3686, 0.08609, 0.366, 0.1316, 0.3703, 0.1395, 0.373, 0.1882, 0.3703, 0.1395, 0.3704, 0.2155, 0.3703, 0.1395, 0.368, 0.1675, 0.3704, 0.2155, 0.3703, 0.1395, 0.366, 0.1316, 0.368, 0.1675, 0.368, 0.1675, 0.366, 0.1316, 0.3665, 0.1965, 0.3701, 0.02733, 0.3657, 0.02884, 0.3686, 0.08609, 0.3686, 0.08609, 0.3657, 0.02884, 0.366, 0.1316, 0.6232, 0.6806, 0.625, 0.6477, 0.6222, 0.6157, 0.3704, 0.2155, 0.368, 0.1675, 0.3681, 0.2047, 0.3704, 0.2155, 0.3727, 0.2608, 0.373, 0.1882, 0.3681, 0.2047, 0.3671, 0.2503, 0.3704, 0.2155, 0.3679, 0.3078, 0.3718, 0.3305, 0.3702, 0.2955, 0.3702, 0.2955, 0.3727, 0.2608, 0.3704, 0.2155, 0.3704, 0.2155, 0.3671, 0.2503, 0.3702, 0.2955, 0.3671, 0.2503, 0.3663, 0.2889, 0.3679, 0.3078, 0.3671, 0.2503, 0.3679, 0.3078, 0.3702, 0.2955, 0.3695, 0.3888, 0.3718, 0.3305, 0.3679, 0.3078, 0.3679, 0.3078, 0.3662, 0.331, 0.3695, 0.3888, 0.368, 0.1675, 0.3665, 0.1965, 0.3681, 0.2047, 0.3681, 0.2047, 0.3665, 0.1965, 0.3671, 0.2503, 0.6212, 0.5619, 0.6251, 0.5653, 0.6234, 0.5233, 0.6234, 0.5233, 0.6265, 0.5055, 0.625, 0.4812, 0.3663, 0.2889, 0.3662, 0.331, 0.3679, 0.3078, 0.3662, 0.331, 0.3662, 0.3849, 0.3695, 0.3888, 0.6222, 0.6157, 0.6251, 0.5653, 0.6212, 0.5619, 0.625, 0.4812, 0.6301, 0.4338, 0.6275, 0.4273, 0.3702, 0.2955, 0.3718, 0.3305, 0.3727, 0.2608, 0.3703, 0.1395, 0.373, 0.1882, 0.3726, 0.09915, 0.3726, 0.09915, 0.3686, 0.08609, 0.3703, 0.1395, 0.625, 0.6477, 0.6251, 0.5653, 0.6222, 0.6157, 0.6234, 0.5233, 0.6251, 0.5653, 0.6265, 0.5055, 0.6265, 0.5055, 0.6301, 0.4338, 0.625, 0.4812, 0.5578, 0.7133, 0.5614, 0.7437, 0.5665, 0.7144, 0.5868, 0.7445, 0.5839, 0.7133, 0.575, 0.7452, 0.5839, 0.7133, 0.5772, 0.7134, 0.575, 0.7452, 0.5614, 0.7437, 0.575, 0.7452, 0.5665, 0.7144, 0.5839, 0.7133, 0.5868, 0.7445, 0.5921, 0.7148, 0.5772, 0.7134, 0.5665, 0.7144, 0.575, 0.7452, 0.661, 0.4317, 0.6596, 0.4203, 0.6275, 0.4273, 0.63, 0.416, 0.6275, 0.4273, 0.6596, 0.4203, 0.6275, 0.4273, 0.6301, 0.4338, 0.661, 0.4317, 0.5578, 0.7133, 0.5578, 0.5892, 0.5008, 0.5444, 0.5008, 0.5444, 0.5578, 0.5892, 0.5578, 0.4952, 0.5008, 0.6758, 0.4994, 0.7136, 0.5578, 0.7133, 0.5578, 0.4952, 0.5623, 0.4623, 0.5008, 0.5444, 0.4993, 0.4729, 0.5008, 0.5444, 0.5623, 0.4623, 0.5008, 0.5444, 0.5008, 0.6233, 0.5578, 0.7133, 0.5578, 0.7133, 0.5008, 0.6233, 0.5008, 0.6758, 0.5689, 0.4569, 0.5528, 0.4142, 0.5623, 0.4623, 0.5798, 0.4483, 0.587, 0.4421, 0.5692, 0.4126, 0.5798, 0.4483, 0.5692, 0.4126, 0.5528, 0.4142, 0.5919, 0.438, 0.583, 0.4116, 0.587, 0.4421, 0.5692, 0.4126, 0.587, 0.4421, 0.583, 0.4116, 0.9401, 0.4274, 0.9628, 0.4255, 0.9365, 0.4205, 0.9628, 0.4255, 0.9401, 0.4274, 0.9649, 0.4467, 0.5528, 0.4142, 0.5689, 0.4569, 0.5798, 0.4483, 0.5287, 0.007114, 0.5285, 0.02659, 0.5315, 0.02891, 0.5315, 0.02891, 0.5309, 0.04699, 0.5324, 0.06635, 0.6071, 0.7232, 0.6002, 0.7386, 0.5981, 0.7623, 0.5285, 0.02659, 0.5309, 0.04699, 0.5315, 0.02891, 0.5273, 0.2616, 0.5302, 0.3191, 0.5303, 0.2567, 0.5273, 0.2616, 0.5275, 0.2961, 0.5302, 0.3191, 0.5275, 0.2961, 0.5277, 0.3773, 0.5302, 0.3191, 0.5294, 0.2051, 0.5294, 0.1808, 0.5278, 0.1694, 0.5303, 0.2567, 0.5294, 0.2051, 0.5277, 0.215, 0.5278, 0.1694, 0.5277, 0.215, 0.5294, 0.2051, 0.5312, 0.195, 0.5294, 0.1808, 0.5294, 0.2051, 0.5282, 0.1203, 0.5278, 0.1694, 0.5296, 0.1404, 0.5318, 0.1053, 0.5302, 0.08864, 0.5296, 0.1404, 0.5302, 0.08864, 0.5282, 0.1203, 0.5296, 0.1404, 0.5324, 0.06635, 0.5302, 0.08864, 0.5318, 0.1053, 0.5287, 0.07572, 0.5282, 0.1203, 0.5302, 0.08864, 0.5324, 0.06635, 0.5309, 0.04699, 0.5302, 0.08864, 0.5309, 0.04699, 0.5287, 0.07572, 0.5302, 0.08864, 0.5277, 0.215, 0.5267, 0.2343, 0.5273, 0.2616, 0.5296, 0.1404, 0.5278, 0.1694, 0.5294, 0.1808, 0.5273, 0.1015, 0.5267, 0.1569, 0.5282, 0.1203, 0.5281, 0.05026, 0.5273, 0.1015, 0.5287, 0.07572, 0.5287, 0.07572, 0.5273, 0.1015, 0.5282, 0.1203, 0.5309, 0.04699, 0.5285, 0.02659, 0.5287, 0.07572, 0.6023, 0.4928, 0.6033, 0.5273, 0.607, 0.4454, 0.608, 0.5198, 0.6033, 0.5273, 0.6047, 0.5546, 0.6054, 0.6319, 0.6049, 0.5948, 0.603, 0.6195, 0.5277, 0.215, 0.5266, 0.1941, 0.5267, 0.2343, 0.608, 0.5198, 0.6047, 0.5546, 0.6122, 0.5698, 0.5278, 0.1694, 0.5266, 0.1941, 0.5277, 0.215, 0.6019, 0.6686, 0.6054, 0.6319, 0.603, 0.6195, 0.6071, 0.7232, 0.6054, 0.6319, 0.6028, 0.6874, 0.6071, 0.7232, 0.6028, 0.6874, 0.6002, 0.7386, 0.6, 0.7132, 0.5981, 0.7623, 0.6002, 0.7386, 0.5303, 0.2567, 0.5277, 0.215, 0.5273, 0.2616, 0.5313, 0.154, 0.5296, 0.1404, 0.5294, 0.1808, 0.6047, 0.5546, 0.6049, 0.5948, 0.6122, 0.5698, 0.607, 0.4454, 0.6033, 0.5273, 0.608, 0.5198, 0.5312, 0.2303, 0.5312, 0.195, 0.5294, 0.2051, 0.5313, 0.154, 0.5294, 0.1808, 0.5312, 0.195, 0.5318, 0.1053, 0.5296, 0.1404, 0.5313, 0.154, 0.6122, 0.5698, 0.6049, 0.5948, 0.6054, 0.6319, 0.607, 0.4454, 0.6007, 0.4115, 0.6023, 0.4928, 0.5315, 0.3731, 0.5302, 0.3191, 0.5293, 0.3611, 0.5312, 0.2303, 0.5294, 0.2051, 0.5303, 0.2567, 0.6388, 0.8524, 0.6412, 0.8362, 0.6346, 0.8115, 0.6398, 0.8944, 0.6412, 0.8362, 0.6388, 0.8524, 0.5293, 0.3611, 0.5292, 0.402, 0.5315, 0.3731, 0.5252, 0.3907, 0.5292, 0.402, 0.5277, 0.3773, 0.5268, 0.4068, 0.5843, 0.4039, 0.5292, 0.402, 0.5843, 0.4039, 0.5268, 0.4068, 0.5709, 0.4077, 0.5837, 0.4062, 0.5843, 0.4039, 0.5709, 0.4077, 0.6001, 0.3991, 0.6134, 0.3821, 0.5843, 0.4039, 0.9628, 0.4255, 0.9649, 0.4467, 0.9651, 0.4278, 0.6139, 0.3844, 0.6134, 0.3821, 0.6001, 0.3991, 0.6001, 0.3991, 0.5843, 0.4039, 0.5837, 0.4062, 0.618, 0.2449, 0.6215, 0.2471, 0.6193, 0.2197, 0.618, 0.2449, 0.6189, 0.2938, 0.6215, 0.2471, 0.6156, 0.2765, 0.6155, 0.3127, 0.6189, 0.2938, 0.6166, 0.2045, 0.6156, 0.2765, 0.618, 0.2449, 0.6163, 0.3327, 0.6193, 0.3632, 0.6189, 0.2938, 0.6134, 0.3821, 0.6193, 0.3632, 0.6163, 0.3327, 0.6193, 0.2197, 0.6215, 0.2471, 0.6193, 0.1988, 0.6193, 0.1988, 0.6166, 0.2045, 0.6193, 0.2197, 0.6166, 0.2045, 0.618, 0.2449, 0.6193, 0.2197, 0.6156, 0.2765, 0.6189, 0.2938, 0.618, 0.2449, 0.6155, 0.3127, 0.6163, 0.3327, 0.6189, 0.2938, 0.6192, 0.08614, 0.6199, 0.07115, 0.6191, 0.04973, 0.6197, 0.1412, 0.62, 0.1203, 0.6173, 0.1151, 0.6173, 0.1151, 0.62, 0.1203, 0.6205, 0.08323, 0.9487, 0.8115, 0.9433, 0.8433, 0.9458, 0.8404, 0.6193, 0.1988, 0.6201, 0.1736, 0.6176, 0.1603, 0.9697, 0.6111, 0.9659, 0.5628, 0.9684, 0.6363, 0.6176, 0.1603, 0.6166, 0.2045, 0.6193, 0.1988, 0.6161, 0.09135, 0.6181, 0.07327, 0.6153, 0.03118, 0.6201, 0.1736, 0.6197, 0.1412, 0.6176, 0.1603, 0.6192, 0.08614, 0.6205, 0.08323, 0.6199, 0.07115, 0.6199, 0.07115, 0.6204, 0.04986, 0.6191, 0.04973, 0.6191, 0.04973, 0.6153, 0.03118, 0.6181, 0.07327, 0.6191, 0.04973, 0.6181, 0.07327, 0.6192, 0.08614, 0.6192, 0.08614, 0.6181, 0.07327, 0.6173, 0.1151, 0.6197, 0.1412, 0.6173, 0.1151, 0.6176, 0.1603, 0.6173, 0.1151, 0.6181, 0.07327, 0.6161, 0.09135, 0.6204, 0.04986, 0.6192, 0.03807, 0.6191, 0.04973, 0.6192, 0.03807, 0.6153, 0.03118, 0.6191, 0.04973, 0.3263, 0.4063, 0.3471, 0.4046, 0.3272, 0.3634, 0.3272, 0.3634, 0.3583, 0.3453, 0.3366, 0.3452, 0.3312, 0.07091, 0.3467, 0.01598, 0.3268, 0.01479, 0.3583, 0.3453, 0.3272, 0.3634, 0.3471, 0.4046, 0.3467, 0.01598, 0.3312, 0.07091, 0.3589, 0.07294, 0.3266, 0.2857, 0.3272, 0.3634, 0.3366, 0.3452, 0.5224, 0.2341, 0.5209, 0.1497, 0.4956, 0.1672, 0.5209, 0.1497, 0.5235, 0.1172, 0.5015, 0.0738, 0.5015, 0.0738, 0.5235, 0.1172, 0.5234, 0.07489, 0.5209, 0.1497, 0.5015, 0.0738, 0.4956, 0.1672, 0.5015, 0.0738, 0.4743, 0.07364, 0.4956, 0.1672, 0.5015, 0.0738, 0.5234, 0.07489, 0.5039, 0.03666, 0.525, 0.02606, 0.5039, 0.03666, 0.5234, 0.07489, 0.5029, 0.006715, 0.5039, 0.03666, 0.525, 0.02606, 0.4724, 0.1451, 0.4956, 0.1672, 0.4743, 0.07364, 0.5277, 0.002166, 0.5029, 0.006715, 0.525, 0.02606, 0.472, 0.217, 0.4956, 0.1672, 0.4724, 0.1451, 0.5008, 0.6758, 0.4971, 0.6518, 0.4994, 0.7136, 0.5008, 0.6233, 0.4986, 0.5835, 0.4986, 0.6239, 0.1531, 0.4147, 0.04693, 0.4112, 0.1063, 0.4173, 0.5008, 0.6233, 0.4986, 0.6239, 0.4971, 0.6518, 0.4971, 0.6518, 0.4936, 0.7135, 0.4994, 0.7136, 0.1063, 0.4173, 0.04693, 0.4112, 0.04451, 0.4156, 0.4986, 0.6239, 0.4925, 0.6049, 0.4971, 0.6518, 0.4986, 0.5835, 0.4973, 0.5506, 0.4925, 0.6049, 0.5008, 0.5444, 0.4973, 0.5506, 0.4986, 0.5835, 0.4934, 0.4971, 0.4973, 0.5506, 0.5008, 0.5444, 0.1872, 0.4104, 0.1246, 0.4089, 0.1531, 0.4147, 0.4986, 0.5835, 0.4925, 0.6049, 0.4986, 0.6239, 0.4934, 0.4971, 0.4925, 0.6049, 0.4973, 0.5506, 0.1246, 0.4089, 0.04693, 0.4112, 0.1531, 0.4147, 0.1246, 0.4089, 0.08981, 0.4067, 0.04693, 0.4112, 0.151, 0.4067, 0.08981, 0.4067, 0.1246, 0.4089, 0.2609, 0.4156, 0.1872, 0.4104, 0.1531, 0.4147, 0.1872, 0.4104, 0.2609, 0.4156, 0.2256, 0.4089, 0.2696, 0.409, 0.2256, 0.4089, 0.2609, 0.4156, 0.1872, 0.4104, 0.151, 0.4067, 0.1246, 0.4089, 0.2629, 0.4067, 0.1855, 0.4067, 0.2256, 0.4089, 0.2256, 0.4089, 0.1855, 0.4067, 0.1872, 0.4104, 0.2696, 0.409, 0.2629, 0.4067, 0.2256, 0.4089, 0.1872, 0.4104, 0.1855, 0.4067, 0.151, 0.4067, 0.5008, 0.6233, 0.4971, 0.6518, 0.5008, 0.6758, 0.5008, 0.5444, 0.4986, 0.5835, 0.5008, 0.6233, 0.4993, 0.4729, 0.4934, 0.4971, 0.5008, 0.5444, 0.2669, 0.008845, 0.2885, 0.1555, 0.2865, 0.01072, 0.265, 0.2985, 0.2885, 0.1555, 0.2669, 0.008845, 0.2696, 0.409, 0.2885, 0.1555, 0.265, 0.2985, 0.265, 0.2985, 0.2629, 0.4067, 0.2696, 0.409, 0.2841, 0.4071, 0.2885, 0.1555, 0.2696, 0.409, 0.2885, 0.1555, 0.3105, 0.01461, 0.2865, 0.01072, 0.3107, 0.1919, 0.3105, 0.01461, 0.2885, 0.1555, 0.3056, 0.4067, 0.3107, 0.1919, 0.2885, 0.1555, 0.2841, 0.4071, 0.3056, 0.4067, 0.2885, 0.1555, 0.3107, 0.1919, 0.3056, 0.4067, 0.3229, 0.3323, 0.3107, 0.1919, 0.3229, 0.3323, 0.3229, 0.2594, 0.3263, 0.4063, 0.3229, 0.3323, 0.3056, 0.4067, 0.3229, 0.1678, 0.3107, 0.1919, 0.3229, 0.2594, 0.3229, 0.08943, 0.3107, 0.1919, 0.3229, 0.1678, 0.3105, 0.01461, 0.3107, 0.1919, 0.3229, 0.08943, 0.04461, 0.01165, 0.01246, 0.01377, 0.006856, 0.111, 0.008704, 0.1599, 0.04461, 0.01165, 0.006856, 0.111, 0.04461, 0.01165, 0.008704, 0.1599, 0.008404, 0.2328, 0.0447, 0.3309, 0.008404, 0.2328, 0.009082, 0.3199, 0.0447, 0.3309, 0.0447, 0.1178, 0.008404, 0.2328, 0.008404, 0.2328, 0.0447, 0.1178, 0.04461, 0.01165, 0.01256, 0.4078, 0.0447, 0.3309, 0.009082, 0.3199, 0.04693, 0.4112, 0.0447, 0.3309, 0.01256, 0.4078, 0.01358, 0.009306, 0.009248, 0.01063, 0.01246, 0.01377, 0.009248, 0.01063, 0.01358, 0.009306, 0.01295, 0.004901, 0.4595, 0.4018, 0.4604, 0.3188, 0.3718, 0.3305, 0.4585, 0.2466, 0.373, 0.1882, 0.3727, 0.2608, 0.4573, 0.1846, 0.4574, 0.1142, 0.373, 0.1882, 0.4577, 0.04544, 0.4596, 0.007734, 0.3791, 0.01256, 0.4577, 0.04544, 0.3791, 0.01256, 0.3701, 0.02733, 0.4577, 0.04544, 0.3726, 0.09915, 0.4574, 0.1142, 0.4596, 0.007734, 0.3938, 0.005576, 0.3791, 0.01256, 0.3695, 0.3888, 0.3906, 0.4079, 0.4595, 0.4018, 0.4585, 0.2466, 0.3727, 0.2608, 0.3718, 0.3305, 0.4585, 0.2466, 0.4573, 0.1846, 0.373, 0.1882, 0.4574, 0.1142, 0.3726, 0.09915, 0.373, 0.1882, 0.3726, 0.09915, 0.4577, 0.04544, 0.3701, 0.02733, 0.4585, 0.2466, 0.3718, 0.3305, 0.4604, 0.3188, 0.3695, 0.3888, 0.4595, 0.4018, 0.3718, 0.3305, 0.3718, 0.01529, 0.3701, 0.02733, 0.3791, 0.01256, 0.3791, 0.01256, 0.3938, 0.005576, 0.3935, 0.001992, 0.3814, 0.0063, 0.3718, 0.01529, 0.3791, 0.01256, 0.3935, 0.001992, 0.3814, 0.0063, 0.3791, 0.01256, 0.3718, 0.01529, 0.3657, 0.02884, 0.3701, 0.02733, 0.6409, 0.55, 0.6265, 0.5055, 0.6251, 0.5653, 0.6409, 0.55, 0.661, 0.4317, 0.6301, 0.4338, 0.6265, 0.5055, 0.6409, 0.55, 0.6301, 0.4338, 0.6409, 0.55, 0.6611, 0.4713, 0.661, 0.4317, 0.6251, 0.5653, 0.6611, 0.6201, 0.6409, 0.55, 0.625, 0.6477, 0.6232, 0.6806, 0.6611, 0.6201, 0.6286, 0.7834, 0.6612, 0.7804, 0.6232, 0.6806, 0.6409, 0.55, 0.6611, 0.6201, 0.6611, 0.4713, 0.6232, 0.6806, 0.6612, 0.7804, 0.6611, 0.6201, 0.625, 0.6477, 0.6611, 0.6201, 0.6251, 0.5653, 0.5665, 0.7144, 0.5772, 0.7134, 0.5732, 0.6567, 0.5616, 0.6467, 0.5665, 0.7144, 0.5653, 0.6023, 0.5578, 0.7133, 0.5665, 0.7144, 0.5616, 0.6467, 0.5772, 0.7134, 0.5839, 0.7133, 0.5771, 0.6192, 0.5839, 0.7133, 0.5871, 0.5693, 0.5771, 0.6192, 0.5772, 0.7134, 0.5771, 0.6192, 0.5732, 0.6567, 0.5616, 0.6467, 0.5653, 0.6023, 0.5616, 0.5433, 0.5732, 0.6567, 0.5689, 0.5867, 0.5653, 0.6023, 0.5653, 0.6023, 0.5665, 0.7144, 0.5732, 0.6567, 0.5616, 0.6467, 0.5616, 0.5433, 0.5578, 0.5892, 0.5689, 0.5867, 0.5732, 0.6567, 0.5771, 0.6192, 0.5871, 0.5693, 0.5798, 0.4483, 0.5771, 0.6192, 0.6596, 0.4203, 0.7317, 0.4193, 0.8052, 0.4116, 0.6596, 0.4203, 0.661, 0.4317, 0.7232, 0.4301, 0.7232, 0.4301, 0.661, 0.4317, 0.7466, 0.4338, 0.6596, 0.4203, 0.7678, 0.4264, 0.7317, 0.4193, 0.6596, 0.4203, 0.7232, 0.4301, 0.7678, 0.4264, 0.7317, 0.4193, 0.8331, 0.4193, 0.8052, 0.4116, 0.7317, 0.4193, 0.7893, 0.4228, 0.8331, 0.4193, 0.7678, 0.4264, 0.7232, 0.4301, 0.82, 0.4301, 0.7893, 0.4228, 0.7317, 0.4193, 0.7678, 0.4264, 0.7232, 0.4301, 0.7466, 0.4338, 0.82, 0.4301, 0.5689, 0.5867, 0.5653, 0.5255, 0.5653, 0.6023, 0.5653, 0.6023, 0.5653, 0.5255, 0.5616, 0.5433, 0.5653, 0.5255, 0.5689, 0.5867, 0.5689, 0.4569, 0.5689, 0.5867, 0.5771, 0.6192, 0.5689, 0.4569, 0.5578, 0.5892, 0.5616, 0.5433, 0.5578, 0.4952, 0.5798, 0.4483, 0.5871, 0.5693, 0.587, 0.4421, 0.5771, 0.6192, 0.5798, 0.4483, 0.5689, 0.4569, 0.5616, 0.5433, 0.5623, 0.4623, 0.5578, 0.4952, 0.5653, 0.5255, 0.5623, 0.4623, 0.5616, 0.5433, 0.5689, 0.4569, 0.5623, 0.4623, 0.5653, 0.5255, 0.8331, 0.4193, 0.8319, 0.4228, 0.887, 0.4228, 0.5871, 0.5693, 0.5898, 0.4721, 0.587, 0.4421, 0.8052, 0.4116, 0.8331, 0.4193, 0.9024, 0.4161, 0.7678, 0.4264, 0.8517, 0.4264, 0.7893, 0.4228, 0.7893, 0.4228, 0.8319, 0.4228, 0.8331, 0.4193, 0.8517, 0.4264, 0.8319, 0.4228, 0.7893, 0.4228, 0.7678, 0.4264, 0.82, 0.4301, 0.8517, 0.4264, 0.8319, 0.4228, 0.8517, 0.4264, 0.887, 0.4228, 0.82, 0.4301, 0.8462, 0.4338, 0.8931, 0.4301, 0.8517, 0.4264, 0.82, 0.4301, 0.8931, 0.4301, 0.8331, 0.4193, 0.9365, 0.4205, 0.9024, 0.4161, 0.9024, 0.4161, 0.9365, 0.4205, 0.9323, 0.4115, 0.8931, 0.4301, 0.9401, 0.4274, 0.8517, 0.4264, 0.8331, 0.4193, 0.887, 0.4228, 0.9365, 0.4205, 0.8517, 0.4264, 0.9401, 0.4274, 0.887, 0.4228, 0.9401, 0.4274, 0.9365, 0.4205, 0.887, 0.4228, 0.8931, 0.4301, 0.9426, 0.4357, 0.9401, 0.4274, 0.8931, 0.4301, 0.8462, 0.4338, 0.9426, 0.4357, 0.5578, 0.7133, 0.5616, 0.6467, 0.5578, 0.5892, 0.5921, 0.7148, 0.5871, 0.5693, 0.5839, 0.7133, 0.7466, 0.4338, 0.8462, 0.4338, 0.82, 0.4301, 0.9401, 0.4274, 0.9426, 0.4357, 0.9649, 0.4467, 0.957, 0.6346, 0.9659, 0.5628, 0.9426, 0.4357, 0.9649, 0.4467, 0.9426, 0.4357, 0.9659, 0.5628, 0.9688, 0.5161, 0.9649, 0.4467, 0.9659, 0.5628, 0.957, 0.6346, 0.9426, 0.4357, 0.9389, 0.782, 0.9389, 0.782, 0.949, 0.7611, 0.957, 0.6346, 0.9643, 0.7267, 0.957, 0.6346, 0.949, 0.7611, 0.9671, 0.6897, 0.957, 0.6346, 0.9643, 0.7267, 0.949, 0.7611, 0.9627, 0.7601, 0.9643, 0.7267, 0.9649, 0.7388, 0.9643, 0.7267, 0.9627, 0.7601, 0.9684, 0.6687, 0.957, 0.6346, 0.9671, 0.6897, 0.9684, 0.6363, 0.957, 0.6346, 0.9684, 0.6687, 0.9659, 0.5628, 0.957, 0.6346, 0.9684, 0.6363, 0.9389, 0.782, 0.9623, 0.7718, 0.949, 0.7611, 0.949, 0.7611, 0.9623, 0.7718, 0.9627, 0.7601, 0.5312, 0.2303, 0.5303, 0.2567, 0.6166, 0.2045, 0.5302, 0.3191, 0.6156, 0.2765, 0.5303, 0.2567, 0.5312, 0.2303, 0.6166, 0.2045, 0.5312, 0.195, 0.5302, 0.3191, 0.5315, 0.3731, 0.6134, 0.3821, 0.6134, 0.3821, 0.5292, 0.402, 0.5843, 0.4039, 0.6156, 0.2765, 0.6166, 0.2045, 0.5303, 0.2567, 0.5302, 0.3191, 0.6155, 0.3127, 0.6156, 0.2765, 0.5302, 0.3191, 0.6163, 0.3327, 0.6155, 0.3127, 0.5292, 0.402, 0.6134, 0.3821, 0.5315, 0.3731, 0.6163, 0.3327, 0.5302, 0.3191, 0.6134, 0.3821, 0.5957, 0.008349, 0.6153, 0.03118, 0.6096, 0.01823, 0.3467, 0.01598, 0.3487, 0.01192, 0.3268, 0.007967, 0.3451, 0.007199, 0.3268, 0.007967, 0.3487, 0.01192, 0.4612, 0.441, 0.4702, 0.4415, 0.4653, 0.4232, 0.3268, 0.01479, 0.3467, 0.01598, 0.3268, 0.007967, 0.5082, 0.001992, 0.5029, 0.006715, 0.5277, 0.002166, 0.5287, 0.007114, 0.5777, 0.002283, 0.5277, 0.002166, 0.08981, 0.4067, 0.0447, 0.3309, 0.04693, 0.4112, 0.0447, 0.3309, 0.08981, 0.4067, 0.151, 0.4067, 0.0447, 0.3309, 0.2669, 0.008845, 0.0447, 0.1178, 0.0447, 0.3309, 0.151, 0.4067, 0.1855, 0.4067, 0.1855, 0.4067, 0.2629, 0.4067, 0.0447, 0.3309, 0.2629, 0.4067, 0.265, 0.2985, 0.0447, 0.3309, 0.265, 0.2985, 0.2669, 0.008845, 0.0447, 0.3309, 0.0447, 0.1178, 0.05827, 0.01177, 0.04461, 0.01165, 0.1223, 0.01296, 0.05827, 0.01177, 0.0447, 0.1178, 0.0447, 0.1178, 0.1775, 0.01296, 0.1223, 0.01296, 0.2669, 0.008845, 0.2235, 0.01296, 0.0447, 0.1178, 0.2235, 0.01296, 0.1775, 0.01296, 0.0447, 0.1178, 0.309, 0.008047, 0.2865, 0.01072, 0.3105, 0.01461, 0.309, 0.008047, 0.2849, 0.004049, 0.2865, 0.01072, 0.4702, 0.4415, 0.4612, 0.441, 0.4496, 0.4834, 0.3268, 0.007967, 0.2849, 0.004049, 0.309, 0.008047, 0.4496, 0.4834, 0.4612, 0.441, 0.4444, 0.4924, 0.2849, 0.004049, 0.2669, 0.008845, 0.2865, 0.01072, 0.309, 0.008047, 0.3105, 0.01461, 0.3268, 0.007967, 0.3268, 0.007967, 0.3105, 0.01461, 0.3268, 0.01479, 0.01358, 0.009306, 0.04434, 0.003518, 0.01295, 0.004901, 0.4425, 0.7554, 0.4481, 0.724, 0.4432, 0.7238, 0.01358, 0.009306, 0.04482, 0.00781, 0.04434, 0.003518, 0.04461, 0.01165, 0.04482, 0.00781, 0.01358, 0.009306, 0.01246, 0.01377, 0.04461, 0.01165, 0.01358, 0.009306, 0.4568, 0.002008, 0.3935, 0.001992, 0.3938, 0.005576, 0.4568, 0.002008, 0.3938, 0.005576, 0.4596, 0.007734, 0.6298, 0.7969, 0.6611, 0.7896, 0.6286, 0.7834, 0.6307, 0.8059, 0.6601, 0.8061, 0.6298, 0.7969, 0.3791, 0.7553, 0.3794, 0.724, 0.3671, 0.7541, 0.6611, 0.7896, 0.6612, 0.7804, 0.6286, 0.7834, 0.6298, 0.7969, 0.6614, 0.7979, 0.6611, 0.7896, 0.6601, 0.8061, 0.6614, 0.7979, 0.6298, 0.7969, 0.3626, 0.7246, 0.3671, 0.7541, 0.3794, 0.724, 0.7695, 0.7822, 0.6611, 0.6201, 0.6612, 0.7804, 0.7695, 0.7822, 0.9389, 0.782, 0.6611, 0.6201, 0.6611, 0.6201, 0.8462, 0.4338, 0.6611, 0.4713, 0.6611, 0.4713, 0.7466, 0.4338, 0.661, 0.4317, 0.9389, 0.782, 0.8462, 0.4338, 0.6611, 0.6201, 0.6611, 0.4713, 0.8462, 0.4338, 0.7466, 0.4338, 0.9426, 0.4357, 0.8462, 0.4338, 0.9389, 0.782, 0.3739, 0.4681, 0.3779, 0.4212, 0.3645, 0.4596, 0.9251, 0.8076, 0.9617, 0.7917, 0.9338, 0.7961, 0.9635, 0.8016, 0.9617, 0.7917, 0.9251, 0.8076, 0.3959, 0.4229, 0.3779, 0.4212, 0.3739, 0.4681, 0.9617, 0.7917, 0.9389, 0.782, 0.9338, 0.7961, 0.9617, 0.7917, 0.9654, 0.7787, 0.9389, 0.782, 0.9389, 0.782, 0.9654, 0.7787, 0.9623, 0.7718, 0.5957, 0.008349, 0.5777, 0.002283, 0.5287, 0.007114, 0.3823, 0.4741, 0.442, 0.5031, 0.3965, 0.4546, 0.3959, 0.4229, 0.3965, 0.4546, 0.4458, 0.4226, 0.442, 0.5031, 0.4444, 0.4924, 0.3965, 0.4546, 0.4458, 0.4226, 0.3965, 0.4546, 0.4612, 0.441, 0.4444, 0.4924, 0.4612, 0.441, 0.3965, 0.4546, 0.4458, 0.4226, 0.4612, 0.441, 0.4653, 0.4232, 0.09066, 0.01076, 0.1383, 0.01076, 0.1075, 0.00814, 0.1075, 0.00814, 0.04482, 0.00781, 0.09066, 0.01076, 0.1223, 0.01296, 0.1383, 0.01076, 0.09066, 0.01076, 0.1775, 0.01296, 0.1383, 0.01076, 0.1223, 0.01296, 0.1883, 0.007504, 0.1075, 0.00814, 0.1383, 0.01076, 0.1775, 0.01296, 0.206, 0.009742, 0.1383, 0.01076, 0.09066, 0.01076, 0.04482, 0.00781, 0.05827, 0.01177, 0.1075, 0.00814, 0.08813, 0.005887, 0.04482, 0.00781, 0.04434, 0.003518, 0.04482, 0.00781, 0.08813, 0.005887, 0.1398, 0.001992, 0.04434, 0.003518, 0.08813, 0.005887, 0.1883, 0.007504, 0.1398, 0.001992, 0.1075, 0.00814, 0.1075, 0.00814, 0.1398, 0.001992, 0.08813, 0.005887, 0.2235, 0.01296, 0.206, 0.009742, 0.1775, 0.01296, 0.2235, 0.01296, 0.2669, 0.008845, 0.206, 0.009742, 0.206, 0.009742, 0.1883, 0.007504, 0.1383, 0.01076, 0.2669, 0.008845, 0.2275, 0.006676, 0.206, 0.009742, 0.206, 0.009742, 0.2275, 0.006676, 0.1883, 0.007504, 0.4448, 0.6783, 0.4432, 0.7238, 0.4481, 0.724, 0.4464, 0.6285, 0.4448, 0.6783, 0.4481, 0.724, 0.2504, 0.003279, 0.1398, 0.001992, 0.2275, 0.006676, 0.4444, 0.4924, 0.4441, 0.5761, 0.4477, 0.5179, 0.2275, 0.006676, 0.1398, 0.001992, 0.1883, 0.007504, 0.2669, 0.008845, 0.2504, 0.003279, 0.2275, 0.006676, 0.4441, 0.5761, 0.4419, 0.588, 0.4464, 0.6285, 0.4444, 0.4924, 0.4419, 0.5374, 0.4441, 0.5761, 0.4444, 0.4924, 0.442, 0.5031, 0.4419, 0.5374, 0.2849, 0.004049, 0.2504, 0.003279, 0.2669, 0.008845, 0.4419, 0.5374, 0.4419, 0.588, 0.4441, 0.5761, 0.05827, 0.01177, 0.04482, 0.00781, 0.04461, 0.01165, 0.1223, 0.01296, 0.09066, 0.01076, 0.05827, 0.01177, 0.4477, 0.5179, 0.4441, 0.5761, 0.4464, 0.6285, 0.4496, 0.4834, 0.4444, 0.4924, 0.4477, 0.5179, 0.4425, 0.7554, 0.3794, 0.724, 0.3791, 0.7553, 0.4425, 0.7554, 0.4432, 0.7238, 0.3794, 0.724, 0.6611, 0.7896, 0.6614, 0.7979, 0.7278, 0.794, 0.6612, 0.7804, 0.6611, 0.7896, 0.7695, 0.7822, 0.6611, 0.7896, 0.7278, 0.794, 0.7695, 0.7822, 0.7695, 0.7822, 0.7278, 0.794, 0.8507, 0.7896, 0.7278, 0.794, 0.8116, 0.7972, 0.8507, 0.7896, 0.7278, 0.794, 0.6614, 0.7979, 0.8116, 0.7972, 0.6601, 0.8061, 0.8089, 0.8056, 0.6614, 0.7979, 0.3626, 0.7246, 0.3794, 0.724, 0.3737, 0.6527, 0.3626, 0.7246, 0.3737, 0.6527, 0.3619, 0.5758, 0.3737, 0.6527, 0.3739, 0.4681, 0.3619, 0.5758, 0.3794, 0.724, 0.3811, 0.5782, 0.3737, 0.6527, 0.8116, 0.7972, 0.9338, 0.7961, 0.8507, 0.7896, 0.6614, 0.7979, 0.8089, 0.8056, 0.8116, 0.7972, 0.9338, 0.7961, 0.9389, 0.782, 0.8507, 0.7896, 0.8507, 0.7896, 0.9389, 0.782, 0.7695, 0.7822, 0.8089, 0.8056, 0.9338, 0.7961, 0.8116, 0.7972, 0.8089, 0.8056, 0.9251, 0.8076, 0.9338, 0.7961, 0.3739, 0.4681, 0.3645, 0.4596, 0.3619, 0.5758, 0.3737, 0.6527, 0.3811, 0.5782, 0.3739, 0.4681, 0.3794, 0.724, 0.3848, 0.6471, 0.3811, 0.5782, 0.3811, 0.5782, 0.3823, 0.4741, 0.3739, 0.4681, 0.3811, 0.5782, 0.3848, 0.6471, 0.3848, 0.5262, 0.3811, 0.5782, 0.3848, 0.5262, 0.3823, 0.4741, 0.3823, 0.4741, 0.3965, 0.4546, 0.3739, 0.4681, 0.3965, 0.4546, 0.3959, 0.4229, 0.3739, 0.4681, 0.4148, 0.5452, 0.3794, 0.724, 0.4464, 0.6285, 0.4419, 0.5374, 0.4148, 0.5452, 0.4419, 0.588, 0.442, 0.5031, 0.4148, 0.5452, 0.4419, 0.5374, 0.3848, 0.5262, 0.442, 0.5031, 0.3823, 0.4741, 0.3848, 0.5262, 0.4148, 0.5452, 0.442, 0.5031, 0.3848, 0.5262, 0.3848, 0.6471, 0.4148, 0.5452, 0.4148, 0.5452, 0.3848, 0.6471, 0.3794, 0.724, 0.3794, 0.724, 0.4432, 0.7238, 0.4448, 0.6783, 0.4464, 0.6285, 0.3794, 0.724, 0.4448, 0.6783, 0.4419, 0.588, 0.4148, 0.5452, 0.4464, 0.6285, 0.6005, 0.7662, 0.6048, 0.8324, 0.6048, 0.7662, 0.6005, 0.8861, 0.6048, 0.8861, 0.6048, 0.8324, 0.5551, 0.8821, 0.5593, 0.8545, 0.5551, 0.8462, 0.5551, 0.9398, 0.5593, 0.9606, 0.5593, 0.9292, 0.6275, 0.8636, 0.6275, 0.8438, 0.6233, 0.8438, 0.582, 0.8476, 0.582, 0.795, 0.5778, 0.8008, 0.3364, 0.8892, 0.2688, 0.8034, 0.3364, 0.9069, 0.6233, 0.9087, 0.6275, 0.9026, 0.6233, 0.8752, 0.2688, 0.8034, 0.3364, 0.8417, 0.3386, 0.835, 0.2688, 0.8034, 0.1839, 0.7577, 0.1842, 0.8102, 0.582, 0.8476, 0.5778, 0.8744, 0.582, 0.8871, 0.6233, 0.8752, 0.6275, 0.8636, 0.6233, 0.8438, 0.5551, 0.914, 0.5593, 0.8892, 0.5551, 0.8821, 0.3797, 0.8292, 0.3619, 0.9028, 0.3837, 0.9429, 0.1839, 0.7577, 0.2688, 0.8034, 0.2098, 0.7165, 0.5593, 0.8545, 0.5593, 0.8258, 0.5551, 0.8462, 0.5186, 0.8313, 0.5116, 0.8276, 0.5303, 0.8517, 0.2488, 0.6974, 0.3009, 0.7002, 0.2685, 0.6957, 0.5551, 0.8258, 0.5593, 0.8258, 0.5551, 0.8191, 0.5303, 0.8517, 0.5116, 0.8276, 0.5365, 0.8876, 0.3965, 0.777, 0.3965, 0.7993, 0.4502, 0.7593, 0.226, 0.8552, 0.2165, 0.8892, 0.2688, 0.8034, 0.3925, 0.8165, 0.4106, 0.8171, 0.3965, 0.8078, 0.5778, 0.9043, 0.582, 0.9265, 0.582, 0.8958, 0.5593, 0.8892, 0.5551, 0.914, 0.5593, 0.9292, 0.5551, 0.914, 0.5551, 0.9398, 0.5593, 0.9292, 0.5778, 0.8744, 0.582, 0.8476, 0.5778, 0.8463, 0.582, 0.8871, 0.5778, 0.8871, 0.5778, 0.8958, 0.4106, 0.8171, 0.3965, 0.7993, 0.3965, 0.8078, 0.3386, 0.835, 0.3529, 0.8062, 0.2688, 0.8034, 0.2688, 0.8034, 0.3529, 0.8062, 0.3401, 0.7316, 0.6005, 0.7662, 0.6005, 0.8861, 0.6048, 0.8324, 0.5778, 0.8008, 0.582, 0.795, 0.5778, 0.7607, 0.356, 0.7716, 0.3401, 0.7316, 0.3529, 0.8062, 0.2488, 0.6974, 0.2098, 0.7165, 0.2688, 0.8034, 0.5778, 0.8871, 0.582, 0.8871, 0.5778, 0.8744, 0.5283, 0.9195, 0.3797, 0.8292, 0.5111, 0.9452, 0.5365, 0.8876, 0.4106, 0.8171, 0.3797, 0.8292, 0.6233, 0.8438, 0.6275, 0.8115, 0.6233, 0.8152, 0.2165, 0.8584, 0.226, 0.8552, 0.2124, 0.8498, 0.3965, 0.7993, 0.4106, 0.8171, 0.5365, 0.8876, 0.5164, 0.8246, 0.5164, 0.777, 0.4502, 0.7593, 0.5365, 0.8876, 0.4502, 0.7593, 0.3965, 0.7993, 0.2165, 0.8892, 0.2165, 0.9069, 0.3364, 0.9069, 0.2165, 0.8892, 0.3364, 0.9069, 0.2688, 0.8034, 0.5116, 0.8276, 0.5164, 0.8246, 0.4502, 0.7593, 0.5365, 0.8876, 0.5116, 0.8276, 0.4502, 0.7593, 0.5551, 0.8462, 0.5593, 0.8258, 0.5551, 0.8258, 0.5778, 0.7607, 0.582, 0.795, 0.582, 0.7538, 0.4486, 0.9705, 0.3837, 0.9429, 0.4173, 0.9658, 0.3797, 0.8292, 0.4106, 0.8171, 0.3925, 0.8165, 0.5551, 0.8191, 0.5593, 0.8258, 0.5593, 0.8191, 0.2688, 0.8034, 0.2124, 0.8498, 0.226, 0.8552, 0.6233, 0.8438, 0.6275, 0.8438, 0.6275, 0.8115, 0.5551, 0.8191, 0.5593, 0.8191, 0.5551, 0.7716, 0.5593, 0.8191, 0.5593, 0.7716, 0.5551, 0.7716, 0.5778, 0.8958, 0.5778, 0.9043, 0.582, 0.8958, 0.5778, 0.9265, 0.582, 0.9265, 0.5778, 0.9043, 0.5778, 0.8958, 0.582, 0.8958, 0.582, 0.8871, 0.5593, 0.8892, 0.5593, 0.8545, 0.5551, 0.8821, 0.5778, 0.8463, 0.582, 0.8476, 0.5778, 0.8008, 0.5778, 0.9443, 0.582, 0.9443, 0.582, 0.9265, 0.5778, 0.9443, 0.582, 0.9265, 0.5778, 0.9265, 0.5551, 0.7716, 0.5593, 0.7716, 0.5593, 0.7538, 0.5551, 0.7716, 0.5593, 0.7538, 0.5551, 0.7538, 0.4772, 0.9667, 0.5111, 0.9452, 0.3797, 0.8292, 0.3619, 0.9028, 0.3797, 0.8292, 0.3646, 0.8573, 0.6233, 0.8752, 0.6275, 0.9026, 0.6275, 0.8636, 0.5551, 0.9612, 0.5593, 0.9606, 0.5551, 0.9398, 0.5283, 0.9195, 0.5365, 0.8876, 0.3797, 0.8292, 0.2688, 0.8034, 0.3401, 0.7316, 0.3009, 0.7002, 0.2165, 0.8892, 0.226, 0.8552, 0.2165, 0.8584, 0.5164, 0.7593, 0.4502, 0.7593, 0.5164, 0.777, 0.5164, 0.8246, 0.5116, 0.8276, 0.5186, 0.8313, 0.3364, 0.8892, 0.3364, 0.8417, 0.2688, 0.8034, 0.2688, 0.8034, 0.3009, 0.7002, 0.2488, 0.6974, 0.4772, 0.9667, 0.3797, 0.8292, 0.4486, 0.9705, 0.3797, 0.8292, 0.3837, 0.9429, 0.4486, 0.9705, 0.2688, 0.8034, 0.1842, 0.8102, 0.2124, 0.8498, 0.4502, 0.7593, 0.3965, 0.7593, 0.3965, 0.777])
me_head_tilt_mshape.materials.append(mat_head_tilt_material)
me_head_tilt_mshape.use_remesh_preserve_volume = False
me_head_tilt_mshape.use_remesh_preserve_attributes = False
me_head_tilt_mshape.use_mirror_vertex_groups = False
me_head_tilt_mshape.update()

# ---- objects
ob_head_tilt_link = bpy.data.objects.new('head_tilt_link', me_head_tilt_mshape)

# ---- transforms, parenting, visibility, modifiers, constraints
ob_head_tilt_link.location = (0.0, 0.0, 0.0)
ob_head_tilt_link.scale = (0.1, 0.1, 0.1)
ob_head_tilt_link.lineart.crease_threshold = 0.0

# ---- collection membership
col_collection_1.objects.link(ob_head_tilt_link)

# ---- scene / render settings (as saved in the file)
scene.frame_start = 1; scene.frame_end = 250; scene.frame_set(1)
scene.render.engine = 'BLENDER_EEVEE_NEXT'
scene.render.resolution_percentage = 50
scene.render.dither_intensity = 0.0
scene.cycles.use_denoising = False
scene.cycles.samples = 10
scene.cycles.sampling_pattern = 'TABULATED_SOBOL'
scene.cycles.light_sampling_threshold = 0.0
scene.cycles.use_adaptive_sampling = False
scene.cycles.use_light_tree = False
scene.cycles.blur_glossy = 0.0
scene.cycles.volume_bounces = 1
scene.cycles.pixel_filter_type = 'GAUSSIAN'
scene.cycles.sample_clamp_indirect = 0.0
scene.view_settings.view_transform = 'Standard'
bpy.context.view_layer.update()

# ---- added for rendering (the .blend has no active camera and no usable light): camera, sun
cam_auto = bpy.data.cameras.new('AutoCamera')
cam_auto.lens = 50.0
cam_auto.sensor_width = 36.0
cam_auto.clip_end = 1000.0
ob_auto_camera = bpy.data.objects.new('AutoCamera', cam_auto)
scene.collection.objects.link(ob_auto_camera)
ob_auto_camera.location = (0.363367, -0.500108, 0.379872)
ob_auto_camera.rotation_euler = (1.09748, -7.21219e-08, 0.694738)
scene.camera = ob_auto_camera
light_auto_sun = bpy.data.lights.new('AutoSun', 'SUN')
light_auto_sun.energy = 3.0
light_auto_sun.angle = 0.0523599
ob_auto_sun = bpy.data.objects.new('AutoSun', light_auto_sun)
scene.collection.objects.link(ob_auto_sun)
ob_auto_sun.rotation_euler = (0.872665, 0.174533, 0.523599)
bpy.context.view_layer.update()

